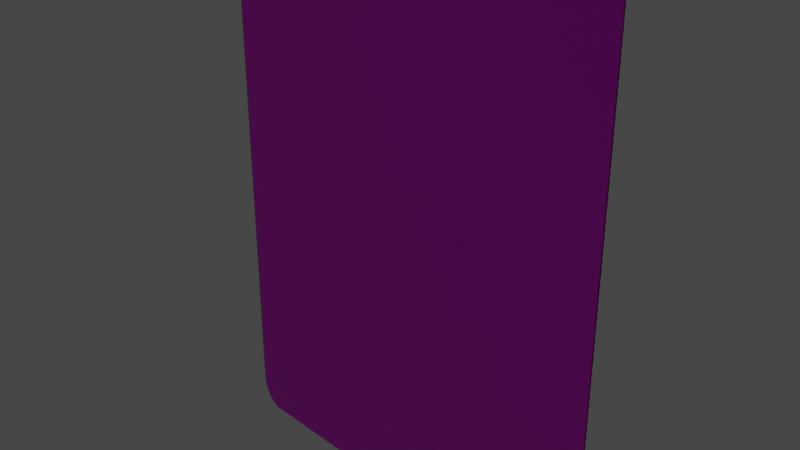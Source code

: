 # Source: Boss_TheCursedDragon.blend  (saved by Blender 3.6.11; exported with 4.5.12 LTS)
import bpy
from mathutils import Matrix  # noqa: F401  (used for matrix-valued properties, if any)

bpy.ops.wm.read_factory_settings(use_empty=True)
scene = bpy.context.scene
scene.name = 'Scene'

# ---- collections
col_collection = bpy.data.collections.new('Collection'); scene.collection.children.link(col_collection)

# ---- images (referenced by path relative to the original .blend; pixels are not part of the script)
import os
ASSET_DIR = os.environ.get("B2B_ASSET_DIR", "")  # directory of the original .blend (textures are referenced by path, not embedded)
HERE = os.path.dirname(os.path.abspath(__file__))  # packed textures are extracted next to this script under _unpacked/

def load_image(name, relpath, width, height, colorspace="sRGB"):
    """Load a texture the original file referenced (path relative to the .blend, or extracted next to this script)."""
    p = next((c for c in (os.path.join(HERE, relpath), os.path.join(ASSET_DIR, relpath)) if relpath and os.path.exists(c)), "")
    if p:
        img = bpy.data.images.load(p, check_existing=True)
        img.name = name
    else:  # same state as the original file: an image datablock whose file is absent (Cycles renders it pink)
        img = bpy.data.images.new(name, width, height)
        img.source = "FILE"
        img.filepath = "//" + (relpath or name)
    img.colorspace_settings.name = colorspace
    return img
img_back_boss_jpg_001 = load_image('Back_Boss.jpg.001', 'Back_Boss.jpg', 1024, 1024, 'sRGB')
img_boss_thecurseddragon_jpg = load_image('Boss_TheCursedDragon.jpg', 'Boss_TheCursedDragon.jpg', 1024, 1024, 'sRGB')

# ---- materials (node trees are filled in below, after node groups)
mat_edge_mat = bpy.data.materials.new('Edge_Mat')
mat_edge_mat.alpha_threshold = 0.0
mat_edge_mat.use_transparent_shadow = False
mat_edge_mat.roughness = 0.5
mat_edge_mat.line_color = (0.0, 0.0, 0.0, 1.0)
mat_bossback_mat = bpy.data.materials.new('BossBack_Mat')
mat_bossback_mat.use_transparent_shadow = False
mat_boss_thecurseddragon_mat = bpy.data.materials.new('Boss_TheCursedDragon_Mat')
mat_boss_thecurseddragon_mat.use_transparent_shadow = False

# ---- material node trees
mat_edge_mat.use_nodes = True; mat_edge_mat.node_tree.nodes.clear()
_N = mat_edge_mat.node_tree.nodes; _L = mat_edge_mat.node_tree.links
n0 = _N.new('ShaderNodeOutputMaterial'); n0.name = 'Material Output'; n0.location = (300, 300)
n1 = _N.new('ShaderNodeBsdfPrincipled'); n1.name = 'Principled BSDF'; n1.location = (10, 300)
n1.distribution = 'GGX'
n1.subsurface_method = 'RANDOM_WALK_SKIN'
n1.inputs[0].default_value = (0.0, 0.0, 0.0, 1.0)
n1.inputs[3].default_value = 1.45
n1.inputs[27].default_value = (0.0, 0.0, 0.0, 1.0)
n1.inputs[28].default_value = 1.0
_L.new(n1.outputs[0], n0.inputs[0])
n0.is_active_output = True
mat_bossback_mat.use_nodes = True; mat_bossback_mat.node_tree.nodes.clear()
_N = mat_bossback_mat.node_tree.nodes; _L = mat_bossback_mat.node_tree.links
n0 = _N.new('ShaderNodeBsdfPrincipled'); n0.name = 'Principled BSDF'; n0.location = (10, 300)
n0.distribution = 'GGX'
n0.subsurface_method = 'RANDOM_WALK_SKIN'
n0.inputs[3].default_value = 1.45
n0.inputs[27].default_value = (0.0, 0.0, 0.0, 1.0)
n0.inputs[28].default_value = 1.0
n1 = _N.new('ShaderNodeOutputMaterial'); n1.name = 'Material Output'; n1.location = (300, 300)
n2 = _N.new('ShaderNodeTexImage'); n2.name = 'Image Texture'; n2.location = (-280, 280)
n2.image = img_back_boss_jpg_001
_L.new(n0.outputs[0], n1.inputs[0])
_L.new(n2.outputs[0], n0.inputs[0])
n1.is_active_output = True
mat_boss_thecurseddragon_mat.use_nodes = True; mat_boss_thecurseddragon_mat.node_tree.nodes.clear()
_N = mat_boss_thecurseddragon_mat.node_tree.nodes; _L = mat_boss_thecurseddragon_mat.node_tree.links
n0 = _N.new('ShaderNodeBsdfPrincipled'); n0.name = 'Principled BSDF'; n0.location = (10, 300)
n0.distribution = 'GGX'
n0.subsurface_method = 'RANDOM_WALK_SKIN'
n0.inputs[3].default_value = 1.45
n0.inputs[27].default_value = (0.0, 0.0, 0.0, 1.0)
n0.inputs[28].default_value = 1.0
n1 = _N.new('ShaderNodeOutputMaterial'); n1.name = 'Material Output'; n1.location = (300, 300)
n2 = _N.new('ShaderNodeTexImage'); n2.name = 'Image Texture'; n2.location = (-280, 280)
n2.image = img_boss_thecurseddragon_jpg
_L.new(n0.outputs[0], n1.inputs[0])
_L.new(n2.outputs[0], n0.inputs[0])
n1.is_active_output = True

# ---- world
world_world = bpy.data.worlds.new('World'); scene.world = world_world
world_world.use_nodes = True; world_world.node_tree.nodes.clear()
_N = world_world.node_tree.nodes; _L = world_world.node_tree.links
n0 = _N.new('ShaderNodeOutputWorld'); n0.name = 'World Output'; n0.location = (300, 300)
n1 = _N.new('ShaderNodeBackground'); n1.name = 'Background'; n1.location = (10, 300)
n1.inputs[0].default_value = (0.05088, 0.05088, 0.05088, 1.0)
_L.new(n1.outputs[0], n0.inputs[0])
n0.is_active_output = True
world_world.color = (0.05088, 0.05088, 0.05088)
world_world.use_sun_shadow = False
world_world.sun_shadow_jitter_overblur = 0.0

# ---- cameras
cam_camera = bpy.data.cameras.new('Camera')
cam_camera.clip_end = 100.0
cam_camera.ortho_scale = 7.314

# ---- lights
light_light = bpy.data.lights.new('Light', 'POINT')
light_light.transmission_factor = 0.0
light_light.energy = 1000.0
light_light.shadow_soft_size = 0.1
light_light.shadow_maximum_resolution = 0.006
light_light.use_absolute_resolution = True

# ---- meshes
me_cube = bpy.data.meshes.new('Cube')
me_cube.from_pydata([(2.225, 0.01, 3.5), (2.5, 0.01, 3.115), (2.229, 0.01, 3.5), (2.234, 0.01, 3.5), (2.238, 0.01, 3.5), (2.242, 0.01, 3.499), (2.247, 0.01, 3.499), (2.251, 0.01, 3.498), (2.255, 0.01, 3.498), (2.259, 0.01, 3.497), (2.264, 0.01, 3.496), (2.268, 0.01, 3.495), (2.272, 0.01, 3.494), (2.277, 0.01, 3.493), (2.281, 0.01, 3.492), (2.285, 0.01, 3.491), (2.289, 0.01, 3.489), (2.293, 0.01, 3.488), (2.298, 0.01, 3.486), (2.302, 0.01, 3.485), (2.306, 0.01, 3.483), (2.31, 0.01, 3.481), (2.314, 0.01, 3.479), (2.318, 0.01, 3.477), (2.322, 0.01, 3.475), (2.326, 0.01, 3.473), (2.33, 0.01, 3.471), (2.334, 0.01, 3.468), (2.338, 0.01, 3.466), (2.342, 0.01, 3.463), (2.346, 0.01, 3.461), (2.35, 0.01, 3.458), (2.354, 0.01, 3.455), (2.357, 0.01, 3.452), (2.361, 0.01, 3.449), (2.365, 0.01, 3.446), (2.369, 0.01, 3.443), (2.372, 0.01, 3.44), (2.376, 0.01, 3.437), (2.38, 0.01, 3.433), (2.383, 0.01, 3.43), (2.387, 0.01, 3.426), (2.39, 0.01, 3.423), (2.394, 0.01, 3.419), (2.397, 0.01, 3.415), (2.4, 0.01, 3.412), (2.404, 0.01, 3.408), (2.407, 0.01, 3.404), (2.41, 0.01, 3.4), (2.413, 0.01, 3.396), (2.416, 0.01, 3.391), (2.419, 0.01, 3.387), (2.422, 0.01, 3.383), (2.425, 0.01, 3.379), (2.428, 0.01, 3.374), (2.431, 0.01, 3.37), (2.434, 0.01, 3.365), (2.437, 0.01, 3.36), (2.44, 0.01, 3.356), (2.442, 0.01, 3.351), (2.445, 0.01, 3.346), (2.447, 0.01, 3.341), (2.45, 0.01, 3.336), (2.452, 0.01, 3.331), (2.455, 0.01, 3.326), (2.457, 0.01, 3.321), (2.459, 0.01, 3.316), (2.462, 0.01, 3.311), (2.464, 0.01, 3.306), (2.466, 0.01, 3.3), (2.468, 0.01, 3.295), (2.47, 0.01, 3.29), (2.472, 0.01, 3.284), (2.474, 0.01, 3.279), (2.476, 0.01, 3.273), (2.477, 0.01, 3.268), (2.479, 0.01, 3.262), (2.481, 0.01, 3.257), (2.482, 0.01, 3.251), (2.484, 0.01, 3.245), (2.485, 0.01, 3.24), (2.487, 0.01, 3.234), (2.488, 0.01, 3.228), (2.489, 0.01, 3.222), (2.49, 0.01, 3.217), (2.491, 0.01, 3.211), (2.492, 0.01, 3.205), (2.493, 0.01, 3.199), (2.494, 0.01, 3.193), (2.495, 0.01, 3.187), (2.496, 0.01, 3.181), (2.497, 0.01, 3.175), (2.497, 0.01, 3.169), (2.498, 0.01, 3.163), (2.498, 0.01, 3.157), (2.499, 0.01, 3.151), (2.499, 0.01, 3.145), (2.499, 0.01, 3.139), (2.5, 0.01, 3.133), (2.5, 0.01, 3.127), (2.5, 0.01, 3.121), (2.5, -0.01, 3.115), (2.225, -0.01, 3.5), (2.5, -0.01, 3.121), (2.5, -0.01, 3.127), (2.5, -0.01, 3.133), (2.499, -0.01, 3.139), (2.499, -0.01, 3.145), (2.499, -0.01, 3.151), (2.498, -0.01, 3.157), (2.498, -0.01, 3.163), (2.497, -0.01, 3.169), (2.497, -0.01, 3.175), (2.496, -0.01, 3.181), (2.495, -0.01, 3.187), (2.494, -0.01, 3.193), (2.493, -0.01, 3.199), (2.492, -0.01, 3.205), (2.491, -0.01, 3.211), (2.49, -0.01, 3.217), (2.489, -0.01, 3.222), (2.488, -0.01, 3.228), (2.487, -0.01, 3.234), (2.485, -0.01, 3.24), (2.484, -0.01, 3.245), (2.482, -0.01, 3.251), (2.481, -0.01, 3.257), (2.479, -0.01, 3.262), (2.477, -0.01, 3.268), (2.476, -0.01, 3.273), (2.474, -0.01, 3.279), (2.472, -0.01, 3.284), (2.47, -0.01, 3.29), (2.468, -0.01, 3.295), (2.466, -0.01, 3.3), (2.464, -0.01, 3.306), (2.462, -0.01, 3.311), (2.459, -0.01, 3.316), (2.457, -0.01, 3.321), (2.455, -0.01, 3.326), (2.452, -0.01, 3.331), (2.45, -0.01, 3.336), (2.447, -0.01, 3.341), (2.445, -0.01, 3.346), (2.442, -0.01, 3.351), (2.44, -0.01, 3.356), (2.437, -0.01, 3.36), (2.434, -0.01, 3.365), (2.431, -0.01, 3.37), (2.428, -0.01, 3.374), (2.425, -0.01, 3.379), (2.422, -0.01, 3.383), (2.419, -0.01, 3.387), (2.416, -0.01, 3.391), (2.413, -0.01, 3.396), (2.41, -0.01, 3.4), (2.407, -0.01, 3.404), (2.404, -0.01, 3.408), (2.4, -0.01, 3.412), (2.397, -0.01, 3.415), (2.394, -0.01, 3.419), (2.39, -0.01, 3.423), (2.387, -0.01, 3.426), (2.383, -0.01, 3.43), (2.38, -0.01, 3.433), (2.376, -0.01, 3.437), (2.372, -0.01, 3.44), (2.369, -0.01, 3.443), (2.365, -0.01, 3.446), (2.361, -0.01, 3.449), (2.357, -0.01, 3.452), (2.354, -0.01, 3.455), (2.35, -0.01, 3.458), (2.346, -0.01, 3.461), (2.342, -0.01, 3.463), (2.338, -0.01, 3.466), (2.334, -0.01, 3.468), (2.33, -0.01, 3.471), (2.326, -0.01, 3.473), (2.322, -0.01, 3.475), (2.318, -0.01, 3.477), (2.314, -0.01, 3.479), (2.31, -0.01, 3.481), (2.306, -0.01, 3.483), (2.302, -0.01, 3.485), (2.298, -0.01, 3.486), (2.293, -0.01, 3.488), (2.289, -0.01, 3.489), (2.285, -0.01, 3.491), (2.281, -0.01, 3.492), (2.277, -0.01, 3.493), (2.272, -0.01, 3.494), (2.268, -0.01, 3.495), (2.264, -0.01, 3.496), (2.259, -0.01, 3.497), (2.255, -0.01, 3.498), (2.251, -0.01, 3.498), (2.247, -0.01, 3.499), (2.242, -0.01, 3.499), (2.238, -0.01, 3.5), (2.234, -0.01, 3.5), (2.229, -0.01, 3.5), (-2.5, 0.01, 3.115), (-2.225, 0.01, 3.5), (-2.5, 0.01, 3.121), (-2.5, 0.01, 3.127), (-2.5, 0.01, 3.133), (-2.499, 0.01, 3.139), (-2.499, 0.01, 3.145), (-2.499, 0.01, 3.151), (-2.498, 0.01, 3.157), (-2.498, 0.01, 3.163), (-2.497, 0.01, 3.169), (-2.497, 0.01, 3.175), (-2.496, 0.01, 3.181), (-2.495, 0.01, 3.187), (-2.494, 0.01, 3.193), (-2.493, 0.01, 3.199), (-2.492, 0.01, 3.205), (-2.491, 0.01, 3.211), (-2.49, 0.01, 3.217), (-2.489, 0.01, 3.222), (-2.488, 0.01, 3.228), (-2.487, 0.01, 3.234), (-2.485, 0.01, 3.24), (-2.484, 0.01, 3.245), (-2.482, 0.01, 3.251), (-2.481, 0.01, 3.257), (-2.479, 0.01, 3.262), (-2.477, 0.01, 3.268), (-2.476, 0.01, 3.273), (-2.474, 0.01, 3.279), (-2.472, 0.01, 3.284), (-2.47, 0.01, 3.29), (-2.468, 0.01, 3.295), (-2.466, 0.01, 3.3), (-2.464, 0.01, 3.306), (-2.462, 0.01, 3.311), (-2.459, 0.01, 3.316), (-2.457, 0.01, 3.321), (-2.455, 0.01, 3.326), (-2.452, 0.01, 3.331), (-2.45, 0.01, 3.336), (-2.447, 0.01, 3.341), (-2.445, 0.01, 3.346), (-2.442, 0.01, 3.351), (-2.44, 0.01, 3.356), (-2.437, 0.01, 3.36), (-2.434, 0.01, 3.365), (-2.431, 0.01, 3.37), (-2.428, 0.01, 3.374), (-2.425, 0.01, 3.379), (-2.422, 0.01, 3.383), (-2.419, 0.01, 3.387), (-2.416, 0.01, 3.391), (-2.413, 0.01, 3.396), (-2.41, 0.01, 3.4), (-2.407, 0.01, 3.404), (-2.404, 0.01, 3.408), (-2.4, 0.01, 3.412), (-2.397, 0.01, 3.415), (-2.394, 0.01, 3.419), (-2.39, 0.01, 3.423), (-2.387, 0.01, 3.426), (-2.383, 0.01, 3.43), (-2.38, 0.01, 3.433), (-2.376, 0.01, 3.437), (-2.372, 0.01, 3.44), (-2.369, 0.01, 3.443), (-2.365, 0.01, 3.446), (-2.361, 0.01, 3.449), (-2.357, 0.01, 3.452), (-2.354, 0.01, 3.455), (-2.35, 0.01, 3.458), (-2.346, 0.01, 3.461), (-2.342, 0.01, 3.463), (-2.338, 0.01, 3.466), (-2.334, 0.01, 3.468), (-2.33, 0.01, 3.471), (-2.326, 0.01, 3.473), (-2.322, 0.01, 3.475), (-2.318, 0.01, 3.477), (-2.314, 0.01, 3.479), (-2.31, 0.01, 3.481), (-2.306, 0.01, 3.483), (-2.302, 0.01, 3.485), (-2.298, 0.01, 3.486), (-2.293, 0.01, 3.488), (-2.289, 0.01, 3.489), (-2.285, 0.01, 3.491), (-2.281, 0.01, 3.492), (-2.277, 0.01, 3.493), (-2.272, 0.01, 3.494), (-2.268, 0.01, 3.495), (-2.264, 0.01, 3.496), (-2.259, 0.01, 3.497), (-2.255, 0.01, 3.498), (-2.251, 0.01, 3.498), (-2.247, 0.01, 3.499), (-2.242, 0.01, 3.499), (-2.238, 0.01, 3.5), (-2.234, 0.01, 3.5), (-2.229, 0.01, 3.5), (-2.225, -0.01, 3.5), (-2.5, -0.01, 3.115), (-2.229, -0.01, 3.5), (-2.234, -0.01, 3.5), (-2.238, -0.01, 3.5), (-2.242, -0.01, 3.499), (-2.247, -0.01, 3.499), (-2.251, -0.01, 3.498), (-2.255, -0.01, 3.498), (-2.259, -0.01, 3.497), (-2.264, -0.01, 3.496), (-2.268, -0.01, 3.495), (-2.272, -0.01, 3.494), (-2.277, -0.01, 3.493), (-2.281, -0.01, 3.492), (-2.285, -0.01, 3.491), (-2.289, -0.01, 3.489), (-2.293, -0.01, 3.488), (-2.298, -0.01, 3.486), (-2.302, -0.01, 3.485), (-2.306, -0.01, 3.483), (-2.31, -0.01, 3.481), (-2.314, -0.01, 3.479), (-2.318, -0.01, 3.477), (-2.322, -0.01, 3.475), (-2.326, -0.01, 3.473), (-2.33, -0.01, 3.471), (-2.334, -0.01, 3.468), (-2.338, -0.01, 3.466), (-2.342, -0.01, 3.463), (-2.346, -0.01, 3.461), (-2.35, -0.01, 3.458), (-2.354, -0.01, 3.455), (-2.357, -0.01, 3.452), (-2.361, -0.01, 3.449), (-2.365, -0.01, 3.446), (-2.369, -0.01, 3.443), (-2.372, -0.01, 3.44), (-2.376, -0.01, 3.437), (-2.38, -0.01, 3.433), (-2.383, -0.01, 3.43), (-2.387, -0.01, 3.426), (-2.39, -0.01, 3.423), (-2.394, -0.01, 3.419), (-2.397, -0.01, 3.415), (-2.4, -0.01, 3.412), (-2.404, -0.01, 3.408), (-2.407, -0.01, 3.404), (-2.41, -0.01, 3.4), (-2.413, -0.01, 3.396), (-2.416, -0.01, 3.391), (-2.419, -0.01, 3.387), (-2.422, -0.01, 3.383), (-2.425, -0.01, 3.379), (-2.428, -0.01, 3.374), (-2.431, -0.01, 3.37), (-2.434, -0.01, 3.365), (-2.437, -0.01, 3.36), (-2.44, -0.01, 3.356), (-2.442, -0.01, 3.351), (-2.445, -0.01, 3.346), (-2.447, -0.01, 3.341), (-2.45, -0.01, 3.336), (-2.452, -0.01, 3.331), (-2.455, -0.01, 3.326), (-2.457, -0.01, 3.321), (-2.459, -0.01, 3.316), (-2.462, -0.01, 3.311), (-2.464, -0.01, 3.306), (-2.466, -0.01, 3.3), (-2.468, -0.01, 3.295), (-2.47, -0.01, 3.29), (-2.472, -0.01, 3.284), (-2.474, -0.01, 3.279), (-2.476, -0.01, 3.273), (-2.477, -0.01, 3.268), (-2.479, -0.01, 3.262), (-2.481, -0.01, 3.257), (-2.482, -0.01, 3.251), (-2.484, -0.01, 3.245), (-2.485, -0.01, 3.24), (-2.487, -0.01, 3.234), (-2.488, -0.01, 3.228), (-2.489, -0.01, 3.222), (-2.49, -0.01, 3.217), (-2.491, -0.01, 3.211), (-2.492, -0.01, 3.205), (-2.493, -0.01, 3.199), (-2.494, -0.01, 3.193), (-2.495, -0.01, 3.187), (-2.496, -0.01, 3.181), (-2.497, -0.01, 3.175), (-2.497, -0.01, 3.169), (-2.498, -0.01, 3.163), (-2.498, -0.01, 3.157), (-2.499, -0.01, 3.151), (-2.499, -0.01, 3.145), (-2.499, -0.01, 3.139), (-2.5, -0.01, 3.133), (-2.5, -0.01, 3.127), (-2.5, -0.01, 3.121), (-2.225, 0.01, -3.5), (-2.5, 0.01, -3.115), (-2.229, 0.01, -3.5), (-2.234, 0.01, -3.5), (-2.238, 0.01, -3.5), (-2.242, 0.01, -3.499), (-2.247, 0.01, -3.499), (-2.251, 0.01, -3.498), (-2.255, 0.01, -3.498), (-2.259, 0.01, -3.497), (-2.264, 0.01, -3.496), (-2.268, 0.01, -3.495), (-2.272, 0.01, -3.494), (-2.277, 0.01, -3.493), (-2.281, 0.01, -3.492), (-2.285, 0.01, -3.491), (-2.289, 0.01, -3.489), (-2.293, 0.01, -3.488), (-2.298, 0.01, -3.486), (-2.302, 0.01, -3.485), (-2.306, 0.01, -3.483), (-2.31, 0.01, -3.481), (-2.314, 0.01, -3.479), (-2.318, 0.01, -3.477), (-2.322, 0.01, -3.475), (-2.326, 0.01, -3.473), (-2.33, 0.01, -3.471), (-2.334, 0.01, -3.468), (-2.338, 0.01, -3.466), (-2.342, 0.01, -3.463), (-2.346, 0.01, -3.461), (-2.35, 0.01, -3.458), (-2.354, 0.01, -3.455), (-2.357, 0.01, -3.452), (-2.361, 0.01, -3.449), (-2.365, 0.01, -3.446), (-2.369, 0.01, -3.443), (-2.372, 0.01, -3.44), (-2.376, 0.01, -3.437), (-2.38, 0.01, -3.433), (-2.383, 0.01, -3.43), (-2.387, 0.01, -3.426), (-2.39, 0.01, -3.423), (-2.394, 0.01, -3.419), (-2.397, 0.01, -3.415), (-2.4, 0.01, -3.412), (-2.404, 0.01, -3.408), (-2.407, 0.01, -3.404), (-2.41, 0.01, -3.4), (-2.413, 0.01, -3.396), (-2.416, 0.01, -3.391), (-2.419, 0.01, -3.387), (-2.422, 0.01, -3.383), (-2.425, 0.01, -3.379), (-2.428, 0.01, -3.374), (-2.431, 0.01, -3.37), (-2.434, 0.01, -3.365), (-2.437, 0.01, -3.36), (-2.44, 0.01, -3.356), (-2.442, 0.01, -3.351), (-2.445, 0.01, -3.346), (-2.447, 0.01, -3.341), (-2.45, 0.01, -3.336), (-2.452, 0.01, -3.331), (-2.455, 0.01, -3.326), (-2.457, 0.01, -3.321), (-2.459, 0.01, -3.316), (-2.462, 0.01, -3.311), (-2.464, 0.01, -3.306), (-2.466, 0.01, -3.3), (-2.468, 0.01, -3.295), (-2.47, 0.01, -3.29), (-2.472, 0.01, -3.284), (-2.474, 0.01, -3.279), (-2.476, 0.01, -3.273), (-2.477, 0.01, -3.268), (-2.479, 0.01, -3.262), (-2.481, 0.01, -3.257), (-2.482, 0.01, -3.251), (-2.484, 0.01, -3.245), (-2.485, 0.01, -3.24), (-2.487, 0.01, -3.234), (-2.488, 0.01, -3.228), (-2.489, 0.01, -3.222), (-2.49, 0.01, -3.217), (-2.491, 0.01, -3.211), (-2.492, 0.01, -3.205), (-2.493, 0.01, -3.199), (-2.494, 0.01, -3.193), (-2.495, 0.01, -3.187), (-2.496, 0.01, -3.181), (-2.497, 0.01, -3.175), (-2.497, 0.01, -3.169), (-2.498, 0.01, -3.163), (-2.498, 0.01, -3.157), (-2.499, 0.01, -3.151), (-2.499, 0.01, -3.145), (-2.499, 0.01, -3.139), (-2.5, 0.01, -3.133), (-2.5, 0.01, -3.127), (-2.5, 0.01, -3.121), (-2.5, -0.01, -3.115), (-2.225, -0.01, -3.5), (-2.5, -0.01, -3.121), (-2.5, -0.01, -3.127), (-2.5, -0.01, -3.133), (-2.499, -0.01, -3.139), (-2.499, -0.01, -3.145), (-2.499, -0.01, -3.151), (-2.498, -0.01, -3.157), (-2.498, -0.01, -3.163), (-2.497, -0.01, -3.169), (-2.497, -0.01, -3.175), (-2.496, -0.01, -3.181), (-2.495, -0.01, -3.187), (-2.494, -0.01, -3.193), (-2.493, -0.01, -3.199), (-2.492, -0.01, -3.205), (-2.491, -0.01, -3.211), (-2.49, -0.01, -3.217), (-2.489, -0.01, -3.222), (-2.488, -0.01, -3.228), (-2.487, -0.01, -3.234), (-2.485, -0.01, -3.24), (-2.484, -0.01, -3.245), (-2.482, -0.01, -3.251), (-2.481, -0.01, -3.257), (-2.479, -0.01, -3.262), (-2.477, -0.01, -3.268), (-2.476, -0.01, -3.273), (-2.474, -0.01, -3.279), (-2.472, -0.01, -3.284), (-2.47, -0.01, -3.29), (-2.468, -0.01, -3.295), (-2.466, -0.01, -3.3), (-2.464, -0.01, -3.306), (-2.462, -0.01, -3.311), (-2.459, -0.01, -3.316), (-2.457, -0.01, -3.321), (-2.455, -0.01, -3.326), (-2.452, -0.01, -3.331), (-2.45, -0.01, -3.336), (-2.447, -0.01, -3.341), (-2.445, -0.01, -3.346), (-2.442, -0.01, -3.351), (-2.44, -0.01, -3.356), (-2.437, -0.01, -3.36), (-2.434, -0.01, -3.365), (-2.431, -0.01, -3.37), (-2.428, -0.01, -3.374), (-2.425, -0.01, -3.379), (-2.422, -0.01, -3.383), (-2.419, -0.01, -3.387), (-2.416, -0.01, -3.391), (-2.413, -0.01, -3.396), (-2.41, -0.01, -3.4), (-2.407, -0.01, -3.404), (-2.404, -0.01, -3.408), (-2.4, -0.01, -3.412), (-2.397, -0.01, -3.415), (-2.394, -0.01, -3.419), (-2.39, -0.01, -3.423), (-2.387, -0.01, -3.426), (-2.383, -0.01, -3.43), (-2.38, -0.01, -3.433), (-2.376, -0.01, -3.437), (-2.372, -0.01, -3.44), (-2.369, -0.01, -3.443), (-2.365, -0.01, -3.446), (-2.361, -0.01, -3.449), (-2.357, -0.01, -3.452), (-2.354, -0.01, -3.455), (-2.35, -0.01, -3.458), (-2.346, -0.01, -3.461), (-2.342, -0.01, -3.463), (-2.338, -0.01, -3.466), (-2.334, -0.01, -3.468), (-2.33, -0.01, -3.471), (-2.326, -0.01, -3.473), (-2.322, -0.01, -3.475), (-2.318, -0.01, -3.477), (-2.314, -0.01, -3.479), (-2.31, -0.01, -3.481), (-2.306, -0.01, -3.483), (-2.302, -0.01, -3.485), (-2.298, -0.01, -3.486), (-2.293, -0.01, -3.488), (-2.289, -0.01, -3.489), (-2.285, -0.01, -3.491), (-2.281, -0.01, -3.492), (-2.277, -0.01, -3.493), (-2.272, -0.01, -3.494), (-2.268, -0.01, -3.495), (-2.264, -0.01, -3.496), (-2.259, -0.01, -3.497), (-2.255, -0.01, -3.498), (-2.251, -0.01, -3.498), (-2.247, -0.01, -3.499), (-2.242, -0.01, -3.499), (-2.238, -0.01, -3.5), (-2.234, -0.01, -3.5), (-2.229, -0.01, -3.5), (2.5, 0.01, -3.115), (2.225, 0.01, -3.5), (2.5, 0.01, -3.121), (2.5, 0.01, -3.127), (2.5, 0.01, -3.133), (2.499, 0.01, -3.139), (2.499, 0.01, -3.145), (2.499, 0.01, -3.151), (2.498, 0.01, -3.157), (2.498, 0.01, -3.163), (2.497, 0.01, -3.169), (2.497, 0.01, -3.175), (2.496, 0.01, -3.181), (2.495, 0.01, -3.187), (2.494, 0.01, -3.193), (2.493, 0.01, -3.199), (2.492, 0.01, -3.205), (2.491, 0.01, -3.211), (2.49, 0.01, -3.217), (2.489, 0.01, -3.222), (2.488, 0.01, -3.228), (2.487, 0.01, -3.234), (2.485, 0.01, -3.24), (2.484, 0.01, -3.245), (2.482, 0.01, -3.251), (2.481, 0.01, -3.257), (2.479, 0.01, -3.262), (2.477, 0.01, -3.268), (2.476, 0.01, -3.273), (2.474, 0.01, -3.279), (2.472, 0.01, -3.284), (2.47, 0.01, -3.29), (2.468, 0.01, -3.295), (2.466, 0.01, -3.3), (2.464, 0.01, -3.306), (2.462, 0.01, -3.311), (2.459, 0.01, -3.316), (2.457, 0.01, -3.321), (2.455, 0.01, -3.326), (2.452, 0.01, -3.331), (2.45, 0.01, -3.336), (2.447, 0.01, -3.341), (2.445, 0.01, -3.346), (2.442, 0.01, -3.351), (2.44, 0.01, -3.356), (2.437, 0.01, -3.36), (2.434, 0.01, -3.365), (2.431, 0.01, -3.37), (2.428, 0.01, -3.374), (2.425, 0.01, -3.379), (2.422, 0.01, -3.383), (2.419, 0.01, -3.387), (2.416, 0.01, -3.391), (2.413, 0.01, -3.396), (2.41, 0.01, -3.4), (2.407, 0.01, -3.404), (2.404, 0.01, -3.408), (2.4, 0.01, -3.412), (2.397, 0.01, -3.415), (2.394, 0.01, -3.419), (2.39, 0.01, -3.423), (2.387, 0.01, -3.426), (2.383, 0.01, -3.43), (2.38, 0.01, -3.433), (2.376, 0.01, -3.437), (2.372, 0.01, -3.44), (2.369, 0.01, -3.443), (2.365, 0.01, -3.446), (2.361, 0.01, -3.449), (2.357, 0.01, -3.452), (2.354, 0.01, -3.455), (2.35, 0.01, -3.458), (2.346, 0.01, -3.461), (2.342, 0.01, -3.463), (2.338, 0.01, -3.466), (2.334, 0.01, -3.468), (2.33, 0.01, -3.471), (2.326, 0.01, -3.473), (2.322, 0.01, -3.475), (2.318, 0.01, -3.477), (2.314, 0.01, -3.479), (2.31, 0.01, -3.481), (2.306, 0.01, -3.483), (2.302, 0.01, -3.485), (2.298, 0.01, -3.486), (2.293, 0.01, -3.488), (2.289, 0.01, -3.489), (2.285, 0.01, -3.491), (2.281, 0.01, -3.492), (2.277, 0.01, -3.493), (2.272, 0.01, -3.494), (2.268, 0.01, -3.495), (2.264, 0.01, -3.496), (2.259, 0.01, -3.497), (2.255, 0.01, -3.498), (2.251, 0.01, -3.498), (2.247, 0.01, -3.499), (2.242, 0.01, -3.499), (2.238, 0.01, -3.5), (2.234, 0.01, -3.5), (2.229, 0.01, -3.5), (2.225, -0.01, -3.5), (2.5, -0.01, -3.115), (2.229, -0.01, -3.5), (2.234, -0.01, -3.5), (2.238, -0.01, -3.5), (2.242, -0.01, -3.499), (2.247, -0.01, -3.499), (2.251, -0.01, -3.498), (2.255, -0.01, -3.498), (2.259, -0.01, -3.497), (2.264, -0.01, -3.496), (2.268, -0.01, -3.495), (2.272, -0.01, -3.494), (2.277, -0.01, -3.493), (2.281, -0.01, -3.492), (2.285, -0.01, -3.491), (2.289, -0.01, -3.489), (2.293, -0.01, -3.488), (2.298, -0.01, -3.486), (2.302, -0.01, -3.485), (2.306, -0.01, -3.483), (2.31, -0.01, -3.481), (2.314, -0.01, -3.479), (2.318, -0.01, -3.477), (2.322, -0.01, -3.475), (2.326, -0.01, -3.473), (2.33, -0.01, -3.471), (2.334, -0.01, -3.468), (2.338, -0.01, -3.466), (2.342, -0.01, -3.463), (2.346, -0.01, -3.461), (2.35, -0.01, -3.458), (2.354, -0.01, -3.455), (2.357, -0.01, -3.452), (2.361, -0.01, -3.449), (2.365, -0.01, -3.446), (2.369, -0.01, -3.443), (2.372, -0.01, -3.44), (2.376, -0.01, -3.437), (2.38, -0.01, -3.433), (2.383, -0.01, -3.43), (2.387, -0.01, -3.426), (2.39, -0.01, -3.423), (2.394, -0.01, -3.419), (2.397, -0.01, -3.415), (2.4, -0.01, -3.412), (2.404, -0.01, -3.408), (2.407, -0.01, -3.404), (2.41, -0.01, -3.4), (2.413, -0.01, -3.396), (2.416, -0.01, -3.391), (2.419, -0.01, -3.387), (2.422, -0.01, -3.383), (2.425, -0.01, -3.379), (2.428, -0.01, -3.374), (2.431, -0.01, -3.37), (2.434, -0.01, -3.365), (2.437, -0.01, -3.36), (2.44, -0.01, -3.356), (2.442, -0.01, -3.351), (2.445, -0.01, -3.346), (2.447, -0.01, -3.341), (2.45, -0.01, -3.336), (2.452, -0.01, -3.331), (2.455, -0.01, -3.326), (2.457, -0.01, -3.321), (2.459, -0.01, -3.316), (2.462, -0.01, -3.311), (2.464, -0.01, -3.306), (2.466, -0.01, -3.3), (2.468, -0.01, -3.295), (2.47, -0.01, -3.29), (2.472, -0.01, -3.284), (2.474, -0.01, -3.279), (2.476, -0.01, -3.273), (2.477, -0.01, -3.268), (2.479, -0.01, -3.262), (2.481, -0.01, -3.257), (2.482, -0.01, -3.251), (2.484, -0.01, -3.245), (2.485, -0.01, -3.24), (2.487, -0.01, -3.234), (2.488, -0.01, -3.228), (2.489, -0.01, -3.222), (2.49, -0.01, -3.217), (2.491, -0.01, -3.211), (2.492, -0.01, -3.205), (2.493, -0.01, -3.199), (2.494, -0.01, -3.193), (2.495, -0.01, -3.187), (2.496, -0.01, -3.181), (2.497, -0.01, -3.175), (2.497, -0.01, -3.169), (2.498, -0.01, -3.163), (2.498, -0.01, -3.157), (2.499, -0.01, -3.151), (2.499, -0.01, -3.145), (2.499, -0.01, -3.139), (2.5, -0.01, -3.133), (2.5, -0.01, -3.127), (2.5, -0.01, -3.121)], [], [(0, 203, 303, 102), (707, 709, 710, 711, 712, 713, 714, 715, 716, 717, 718, 719, 720, 721, 722, 723, 724, 725, 726, 727, 728, 729, 730, 731, 732, 733, 734, 735, 736, 737, 738, 739, 740, 741, 742, 743, 744, 745, 746, 747, 748, 749, 750, 751, 752, 753, 754, 755, 756, 757, 758, 759, 760, 761, 762, 763, 764, 765, 766, 767, 768, 769, 770, 771, 772, 773, 774, 775, 776, 777, 778, 779, 780, 781, 782, 783, 784, 785, 786, 787, 788, 789, 790, 791, 792, 793, 794, 795, 796, 797, 798, 799, 800, 801, 802, 803, 804, 805, 806, 807, 708, 101, 103, 104, 105, 106, 107, 108, 109, 110, 111, 112, 113, 114, 115, 116, 117, 118, 119, 120, 121, 122, 123, 124, 125, 126, 127, 128, 129, 130, 131, 132, 133, 134, 135, 136, 137, 138, 139, 140, 141, 142, 143, 144, 145, 146, 147, 148, 149, 150, 151, 152, 153, 154, 155, 156, 157, 158, 159, 160, 161, 162, 163, 164, 165, 166, 167, 168, 169, 170, 171, 172, 173, 174, 175, 176, 177, 178, 179, 180, 181, 182, 183, 184, 185, 186, 187, 188, 189, 190, 191, 192, 193, 194, 195, 196, 197, 198, 199, 200, 201, 102, 303, 305, 306, 307, 308, 309, 310, 311, 312, 313, 314, 315, 316, 317, 318, 319, 320, 321, 322, 323, 324, 325, 326, 327, 328, 329, 330, 331, 332, 333, 334, 335, 336, 337, 338, 339, 340, 341, 342, 343, 344, 345, 346, 347, 348, 349, 350, 351, 352, 353, 354, 355, 356, 357, 358, 359, 360, 361, 362, 363, 364, 365, 366, 367, 368, 369, 370, 371, 372, 373, 374, 375, 376, 377, 378, 379, 380, 381, 382, 383, 384, 385, 386, 387, 388, 389, 390, 391, 392, 393, 394, 395, 396, 397, 398, 399, 400, 401, 402, 403, 304, 505, 507, 508, 509, 510, 511, 512, 513, 514, 515, 516, 517, 518, 519, 520, 521, 522, 523, 524, 525, 526, 527, 528, 529, 530, 531, 532, 533, 534, 535, 536, 537, 538, 539, 540, 541, 542, 543, 544, 545, 546, 547, 548, 549, 550, 551, 552, 553, 554, 555, 556, 557, 558, 559, 560, 561, 562, 563, 564, 565, 566, 567, 568, 569, 570, 571, 572, 573, 574, 575, 576, 577, 578, 579, 580, 581, 582, 583, 584, 585, 586, 587, 588, 589, 590, 591, 592, 593, 594, 595, 596, 597, 598, 599, 600, 601, 602, 603, 604, 605, 506), (404, 406, 407, 408, 409, 410, 411, 412, 413, 414, 415, 416, 417, 418, 419, 420, 421, 422, 423, 424, 425, 426, 427, 428, 429, 430, 431, 432, 433, 434, 435, 436, 437, 438, 439, 440, 441, 442, 443, 444, 445, 446, 447, 448, 449, 450, 451, 452, 453, 454, 455, 456, 457, 458, 459, 460, 461, 462, 463, 464, 465, 466, 467, 468, 469, 470, 471, 472, 473, 474, 475, 476, 477, 478, 479, 480, 481, 482, 483, 484, 485, 486, 487, 488, 489, 490, 491, 492, 493, 494, 495, 496, 497, 498, 499, 500, 501, 502, 503, 504, 405, 202, 204, 205, 206, 207, 208, 209, 210, 211, 212, 213, 214, 215, 216, 217, 218, 219, 220, 221, 222, 223, 224, 225, 226, 227, 228, 229, 230, 231, 232, 233, 234, 235, 236, 237, 238, 239, 240, 241, 242, 243, 244, 245, 246, 247, 248, 249, 250, 251, 252, 253, 254, 255, 256, 257, 258, 259, 260, 261, 262, 263, 264, 265, 266, 267, 268, 269, 270, 271, 272, 273, 274, 275, 276, 277, 278, 279, 280, 281, 282, 283, 284, 285, 286, 287, 288, 289, 290, 291, 292, 293, 294, 295, 296, 297, 298, 299, 300, 301, 302, 203, 0, 2, 3, 4, 5, 6, 7, 8, 9, 10, 11, 12, 13, 14, 15, 16, 17, 18, 19, 20, 21, 22, 23, 24, 25, 26, 27, 28, 29, 30, 31, 32, 33, 34, 35, 36, 37, 38, 39, 40, 41, 42, 43, 44, 45, 46, 47, 48, 49, 50, 51, 52, 53, 54, 55, 56, 57, 58, 59, 60, 61, 62, 63, 64, 65, 66, 67, 68, 69, 70, 71, 72, 73, 74, 75, 76, 77, 78, 79, 80, 81, 82, 83, 84, 85, 86, 87, 88, 89, 90, 91, 92, 93, 94, 95, 96, 97, 98, 99, 100, 1, 606, 608, 609, 610, 611, 612, 613, 614, 615, 616, 617, 618, 619, 620, 621, 622, 623, 624, 625, 626, 627, 628, 629, 630, 631, 632, 633, 634, 635, 636, 637, 638, 639, 640, 641, 642, 643, 644, 645, 646, 647, 648, 649, 650, 651, 652, 653, 654, 655, 656, 657, 658, 659, 660, 661, 662, 663, 664, 665, 666, 667, 668, 669, 670, 671, 672, 673, 674, 675, 676, 677, 678, 679, 680, 681, 682, 683, 684, 685, 686, 687, 688, 689, 690, 691, 692, 693, 694, 695, 696, 697, 698, 699, 700, 701, 702, 703, 704, 705, 706, 607), (0, 102, 201, 2), (2, 201, 200, 3), (3, 200, 199, 4), (4, 199, 198, 5), (5, 198, 197, 6), (6, 197, 196, 7), (7, 196, 195, 8), (8, 195, 194, 9), (9, 194, 193, 10), (10, 193, 192, 11), (11, 192, 191, 12), (12, 191, 190, 13), (13, 190, 189, 14), (14, 189, 188, 15), (15, 188, 187, 16), (16, 187, 186, 17), (17, 186, 185, 18), (18, 185, 184, 19), (19, 184, 183, 20), (20, 183, 182, 21), (21, 182, 181, 22), (22, 181, 180, 23), (23, 180, 179, 24), (24, 179, 178, 25), (25, 178, 177, 26), (26, 177, 176, 27), (27, 176, 175, 28), (28, 175, 174, 29), (29, 174, 173, 30), (30, 173, 172, 31), (31, 172, 171, 32), (32, 171, 170, 33), (33, 170, 169, 34), (34, 169, 168, 35), (35, 168, 167, 36), (36, 167, 166, 37), (37, 166, 165, 38), (38, 165, 164, 39), (39, 164, 163, 40), (40, 163, 162, 41), (41, 162, 161, 42), (42, 161, 160, 43), (43, 160, 159, 44), (44, 159, 158, 45), (45, 158, 157, 46), (46, 157, 156, 47), (47, 156, 155, 48), (48, 155, 154, 49), (49, 154, 153, 50), (50, 153, 152, 51), (51, 152, 151, 52), (52, 151, 150, 53), (53, 150, 149, 54), (54, 149, 148, 55), (55, 148, 147, 56), (56, 147, 146, 57), (57, 146, 145, 58), (58, 145, 144, 59), (59, 144, 143, 60), (60, 143, 142, 61), (61, 142, 141, 62), (62, 141, 140, 63), (63, 140, 139, 64), (64, 139, 138, 65), (65, 138, 137, 66), (66, 137, 136, 67), (67, 136, 135, 68), (68, 135, 134, 69), (69, 134, 133, 70), (70, 133, 132, 71), (71, 132, 131, 72), (72, 131, 130, 73), (73, 130, 129, 74), (74, 129, 128, 75), (75, 128, 127, 76), (76, 127, 126, 77), (77, 126, 125, 78), (78, 125, 124, 79), (79, 124, 123, 80), (80, 123, 122, 81), (81, 122, 121, 82), (82, 121, 120, 83), (83, 120, 119, 84), (84, 119, 118, 85), (85, 118, 117, 86), (86, 117, 116, 87), (87, 116, 115, 88), (88, 115, 114, 89), (89, 114, 113, 90), (90, 113, 112, 91), (91, 112, 111, 92), (92, 111, 110, 93), (93, 110, 109, 94), (94, 109, 108, 95), (95, 108, 107, 96), (96, 107, 106, 97), (97, 106, 105, 98), (98, 105, 104, 99), (99, 104, 103, 100), (100, 103, 101, 1), (606, 1, 101, 708), (303, 203, 302, 305), (305, 302, 301, 306), (306, 301, 300, 307), (307, 300, 299, 308), (308, 299, 298, 309), (309, 298, 297, 310), (310, 297, 296, 311), (311, 296, 295, 312), (312, 295, 294, 313), (313, 294, 293, 314), (314, 293, 292, 315), (315, 292, 291, 316), (316, 291, 290, 317), (317, 290, 289, 318), (318, 289, 288, 319), (319, 288, 287, 320), (320, 287, 286, 321), (321, 286, 285, 322), (322, 285, 284, 323), (323, 284, 283, 324), (324, 283, 282, 325), (325, 282, 281, 326), (326, 281, 280, 327), (327, 280, 279, 328), (328, 279, 278, 329), (329, 278, 277, 330), (330, 277, 276, 331), (331, 276, 275, 332), (332, 275, 274, 333), (333, 274, 273, 334), (334, 273, 272, 335), (335, 272, 271, 336), (336, 271, 270, 337), (337, 270, 269, 338), (338, 269, 268, 339), (339, 268, 267, 340), (340, 267, 266, 341), (341, 266, 265, 342), (342, 265, 264, 343), (343, 264, 263, 344), (344, 263, 262, 345), (345, 262, 261, 346), (346, 261, 260, 347), (347, 260, 259, 348), (348, 259, 258, 349), (349, 258, 257, 350), (350, 257, 256, 351), (351, 256, 255, 352), (352, 255, 254, 353), (353, 254, 253, 354), (354, 253, 252, 355), (355, 252, 251, 356), (356, 251, 250, 357), (357, 250, 249, 358), (358, 249, 248, 359), (359, 248, 247, 360), (360, 247, 246, 361), (361, 246, 245, 362), (362, 245, 244, 363), (363, 244, 243, 364), (364, 243, 242, 365), (365, 242, 241, 366), (366, 241, 240, 367), (367, 240, 239, 368), (368, 239, 238, 369), (369, 238, 237, 370), (370, 237, 236, 371), (371, 236, 235, 372), (372, 235, 234, 373), (373, 234, 233, 374), (374, 233, 232, 375), (375, 232, 231, 376), (376, 231, 230, 377), (377, 230, 229, 378), (378, 229, 228, 379), (379, 228, 227, 380), (380, 227, 226, 381), (381, 226, 225, 382), (382, 225, 224, 383), (383, 224, 223, 384), (384, 223, 222, 385), (385, 222, 221, 386), (386, 221, 220, 387), (387, 220, 219, 388), (388, 219, 218, 389), (389, 218, 217, 390), (390, 217, 216, 391), (391, 216, 215, 392), (392, 215, 214, 393), (393, 214, 213, 394), (394, 213, 212, 395), (395, 212, 211, 396), (396, 211, 210, 397), (397, 210, 209, 398), (398, 209, 208, 399), (399, 208, 207, 400), (400, 207, 206, 401), (401, 206, 205, 402), (402, 205, 204, 403), (403, 204, 202, 304), (404, 506, 605, 406), (406, 605, 604, 407), (407, 604, 603, 408), (408, 603, 602, 409), (409, 602, 601, 410), (410, 601, 600, 411), (411, 600, 599, 412), (412, 599, 598, 413), (413, 598, 597, 414), (414, 597, 596, 415), (415, 596, 595, 416), (416, 595, 594, 417), (417, 594, 593, 418), (418, 593, 592, 419), (419, 592, 591, 420), (420, 591, 590, 421), (421, 590, 589, 422), (422, 589, 588, 423), (423, 588, 587, 424), (424, 587, 586, 425), (425, 586, 585, 426), (426, 585, 584, 427), (427, 584, 583, 428), (428, 583, 582, 429), (429, 582, 581, 430), (430, 581, 580, 431), (431, 580, 579, 432), (432, 579, 578, 433), (433, 578, 577, 434), (434, 577, 576, 435), (435, 576, 575, 436), (436, 575, 574, 437), (437, 574, 573, 438), (438, 573, 572, 439), (439, 572, 571, 440), (440, 571, 570, 441), (441, 570, 569, 442), (442, 569, 568, 443), (443, 568, 567, 444), (444, 567, 566, 445), (445, 566, 565, 446), (446, 565, 564, 447), (447, 564, 563, 448), (448, 563, 562, 449), (449, 562, 561, 450), (450, 561, 560, 451), (451, 560, 559, 452), (452, 559, 558, 453), (453, 558, 557, 454), (454, 557, 556, 455), (455, 556, 555, 456), (456, 555, 554, 457), (457, 554, 553, 458), (458, 553, 552, 459), (459, 552, 551, 460), (460, 551, 550, 461), (461, 550, 549, 462), (462, 549, 548, 463), (463, 548, 547, 464), (464, 547, 546, 465), (465, 546, 545, 466), (466, 545, 544, 467), (467, 544, 543, 468), (468, 543, 542, 469), (469, 542, 541, 470), (470, 541, 540, 471), (471, 540, 539, 472), (472, 539, 538, 473), (473, 538, 537, 474), (474, 537, 536, 475), (475, 536, 535, 476), (476, 535, 534, 477), (477, 534, 533, 478), (478, 533, 532, 479), (479, 532, 531, 480), (480, 531, 530, 481), (481, 530, 529, 482), (482, 529, 528, 483), (483, 528, 527, 484), (484, 527, 526, 485), (485, 526, 525, 486), (486, 525, 524, 487), (487, 524, 523, 488), (488, 523, 522, 489), (489, 522, 521, 490), (490, 521, 520, 491), (491, 520, 519, 492), (492, 519, 518, 493), (493, 518, 517, 494), (494, 517, 516, 495), (495, 516, 515, 496), (496, 515, 514, 497), (497, 514, 513, 498), (498, 513, 512, 499), (499, 512, 511, 500), (500, 511, 510, 501), (501, 510, 509, 502), (502, 509, 508, 503), (503, 508, 507, 504), (504, 507, 505, 405), (505, 304, 202, 405), (707, 607, 706, 709), (709, 706, 705, 710), (710, 705, 704, 711), (711, 704, 703, 712), (712, 703, 702, 713), (713, 702, 701, 714), (714, 701, 700, 715), (715, 700, 699, 716), (716, 699, 698, 717), (717, 698, 697, 718), (718, 697, 696, 719), (719, 696, 695, 720), (720, 695, 694, 721), (721, 694, 693, 722), (722, 693, 692, 723), (723, 692, 691, 724), (724, 691, 690, 725), (725, 690, 689, 726), (726, 689, 688, 727), (727, 688, 687, 728), (728, 687, 686, 729), (729, 686, 685, 730), (730, 685, 684, 731), (731, 684, 683, 732), (732, 683, 682, 733), (733, 682, 681, 734), (734, 681, 680, 735), (735, 680, 679, 736), (736, 679, 678, 737), (737, 678, 677, 738), (738, 677, 676, 739), (739, 676, 675, 740), (740, 675, 674, 741), (741, 674, 673, 742), (742, 673, 672, 743), (743, 672, 671, 744), (744, 671, 670, 745), (745, 670, 669, 746), (746, 669, 668, 747), (747, 668, 667, 748), (748, 667, 666, 749), (749, 666, 665, 750), (750, 665, 664, 751), (751, 664, 663, 752), (752, 663, 662, 753), (753, 662, 661, 754), (754, 661, 660, 755), (755, 660, 659, 756), (756, 659, 658, 757), (757, 658, 657, 758), (758, 657, 656, 759), (759, 656, 655, 760), (760, 655, 654, 761), (761, 654, 653, 762), (762, 653, 652, 763), (763, 652, 651, 764), (764, 651, 650, 765), (765, 650, 649, 766), (766, 649, 648, 767), (767, 648, 647, 768), (768, 647, 646, 769), (769, 646, 645, 770), (770, 645, 644, 771), (771, 644, 643, 772), (772, 643, 642, 773), (773, 642, 641, 774), (774, 641, 640, 775), (775, 640, 639, 776), (776, 639, 638, 777), (777, 638, 637, 778), (778, 637, 636, 779), (779, 636, 635, 780), (780, 635, 634, 781), (781, 634, 633, 782), (782, 633, 632, 783), (783, 632, 631, 784), (784, 631, 630, 785), (785, 630, 629, 786), (786, 629, 628, 787), (787, 628, 627, 788), (788, 627, 626, 789), (789, 626, 625, 790), (790, 625, 624, 791), (791, 624, 623, 792), (792, 623, 622, 793), (793, 622, 621, 794), (794, 621, 620, 795), (795, 620, 619, 796), (796, 619, 618, 797), (797, 618, 617, 798), (798, 617, 616, 799), (799, 616, 615, 800), (800, 615, 614, 801), (801, 614, 613, 802), (802, 613, 612, 803), (803, 612, 611, 804), (804, 611, 610, 805), (805, 610, 609, 806), (806, 609, 608, 807), (807, 608, 606, 708), (404, 607, 707, 506)])
me_cube.polygons.foreach_set('material_index', [0, 2, 1, 0, 0, 0, 0, 0, 0, 0, 0, 0, 0, 0, 0, 0, 0, 0, 0, 0, 0, 0, 0, 0, 0, 0, 0, 0, 0, 0, 0, 0, 0, 0, 0, 0, 0, 0, 0, 0, 0, 0, 0, 0, 0, 0, 0, 0, 0, 0, 0, 0, 0, 0, 0, 0, 0, 0, 0, 0, 0, 0, 0, 0, 0, 0, 0, 0, 0, 0, 0, 0, 0, 0, 0, 0, 0, 0, 0, 0, 0, 0, 0, 0, 0, 0, 0, 0, 0, 0, 0, 0, 0, 0, 0, 0, 0, 0, 0, 0, 0, 0, 0, 0, 0, 0, 0, 0, 0, 0, 0, 0, 0, 0, 0, 0, 0, 0, 0, 0, 0, 0, 0, 0, 0, 0, 0, 0, 0, 0, 0, 0, 0, 0, 0, 0, 0, 0, 0, 0, 0, 0, 0, 0, 0, 0, 0, 0, 0, 0, 0, 0, 0, 0, 0, 0, 0, 0, 0, 0, 0, 0, 0, 0, 0, 0, 0, 0, 0, 0, 0, 0, 0, 0, 0, 0, 0, 0, 0, 0, 0, 0, 0, 0, 0, 0, 0, 0, 0, 0, 0, 0, 0, 0, 0, 0, 0, 0, 0, 0, 0, 0, 0, 0, 0, 0, 0, 0, 0, 0, 0, 0, 0, 0, 0, 0, 0, 0, 0, 0, 0, 0, 0, 0, 0, 0, 0, 0, 0, 0, 0, 0, 0, 0, 0, 0, 0, 0, 0, 0, 0, 0, 0, 0, 0, 0, 0, 0, 0, 0, 0, 0, 0, 0, 0, 0, 0, 0, 0, 0, 0, 0, 0, 0, 0, 0, 0, 0, 0, 0, 0, 0, 0, 0, 0, 0, 0, 0, 0, 0, 0, 0, 0, 0, 0, 0, 0, 0, 0, 0, 0, 0, 0, 0, 0, 0, 0, 0, 0, 0, 0, 0, 0, 0, 0, 0, 0, 0, 0, 0, 0, 0, 0, 0, 0, 0, 0, 0, 0, 0, 0, 0, 0, 0, 0, 0, 0, 0, 0, 0, 0, 0, 0, 0, 0, 0, 0, 0, 0, 0, 0, 0, 0, 0, 0, 0, 0, 0, 0, 0, 0, 0, 0, 0, 0, 0, 0, 0, 0, 0, 0, 0, 0, 0, 0, 0, 0, 0, 0, 0, 0, 0, 0, 0, 0, 0, 0, 0, 0, 0, 0, 0, 0, 0, 0, 0, 0, 0, 0, 0, 0, 0, 0, 0, 0, 0, 0, 0, 0, 0, 0, 0, 0, 0, 0, 0])
_uv = me_cube.uv_layers.new(name='UVMap')
_uv.uv.foreach_set('vector', [0.6388, 0.5, 0.8612, 0.5, 0.8612, 0.75, 0.6388, 0.75, 0.945, 7.01e-05, 0.9459, 7.661e-05, 0.9468, 9.69e-05, 0.9476, 0.0001309, 0.9485, 0.0001782, 0.9493, 0.0002395, 0.9502, 0.000314, 0.9511, 0.0004016, 0.9519, 0.0005036, 0.9528, 0.0006184, 0.9536, 0.0007468, 0.9545, 0.0008886, 0.9553, 0.001044, 0.9562, 0.001213, 0.957, 0.001394, 0.9579, 0.001589, 0.9587, 0.001797, 0.9595, 0.002019, 0.9604, 0.002253, 0.9612, 0.002501, 0.962, 0.002761, 0.9628, 0.003035, 0.9636, 0.003321, 0.9645, 0.00362, 0.9653, 0.003932, 0.9661, 0.004256, 0.9669, 0.004593, 0.9676, 0.004942, 0.9684, 0.005303, 0.9692, 0.005677, 0.97, 0.006063, 0.9708, 0.006461, 0.9715, 0.006872, 0.9723, 0.007294, 0.973, 0.007728, 0.9738, 0.008173, 0.9745, 0.00863, 0.9752, 0.009099, 0.9759, 0.009579, 0.9766, 0.01007, 0.9773, 0.01057, 0.978, 0.01109, 0.9787, 0.01161, 0.9794, 0.01214, 0.9801, 0.01269, 0.9807, 0.01325, 0.9814, 0.01381, 0.982, 0.01439, 0.9827, 0.01497, 0.9833, 0.01557, 0.9839, 0.01618, 0.9845, 0.01679, 0.9851, 0.01742, 0.9857, 0.01805, 0.9863, 0.01869, 0.9868, 0.01935, 0.9874, 0.02001, 0.9879, 0.02068, 0.9885, 0.02136, 0.989, 0.02204, 0.9895, 0.02274, 0.99, 0.02344, 0.9905, 0.02415, 0.991, 0.02487, 0.9914, 0.02559, 0.9919, 0.02633, 0.9923, 0.02707, 0.9928, 0.02781, 0.9932, 0.02857, 0.9936, 0.02933, 0.994, 0.0301, 0.9944, 0.03087, 0.9948, 0.03165, 0.9951, 0.03243, 0.9955, 0.03322, 0.9958, 0.03402, 0.9961, 0.03482, 0.9965, 0.03562, 0.9968, 0.03643, 0.997, 0.03725, 0.9973, 0.03807, 0.9976, 0.03889, 0.9978, 0.03972, 0.9981, 0.04055, 0.9983, 0.04138, 0.9985, 0.04222, 0.9987, 0.04306, 0.9989, 0.04391, 0.999, 0.04476, 0.9992, 0.04561, 0.9993, 0.04646, 0.9995, 0.04731, 0.9996, 0.04817, 0.9997, 0.04903, 0.9998, 0.04988, 0.9998, 0.05075, 0.9999, 0.05161, 0.9999, 0.05247, 1.0, 0.05333, 1.0, 0.0542, 1.0, 0.05506, 1.0, 0.9449, 1.0, 0.9458, 1.0, 0.9466, 0.9999, 0.9475, 0.9999, 0.9484, 0.9998, 0.9492, 0.9998, 0.9501, 0.9997, 0.9509, 0.9996, 0.9518, 0.9995, 0.9527, 0.9993, 0.9535, 0.9992, 0.9544, 0.999, 0.9552, 0.9989, 0.9561, 0.9987, 0.9569, 0.9985, 0.9577, 0.9983, 0.9586, 0.9981, 0.9594, 0.9978, 0.9602, 0.9976, 0.9611, 0.9973, 0.9619, 0.997, 0.9627, 0.9967, 0.9635, 0.9965, 0.9643, 0.9961, 0.9651, 0.9958, 0.9659, 0.9955, 0.9667, 0.9951, 0.9675, 0.9948, 0.9683, 0.9944, 0.9691, 0.994, 0.9699, 0.9936, 0.9706, 0.9932, 0.9714, 0.9928, 0.9721, 0.9923, 0.9729, 0.9919, 0.9736, 0.9914, 0.9744, 0.991, 0.9751, 0.9905, 0.9758, 0.99, 0.9765, 0.9895, 0.9772, 0.989, 0.9779, 0.9885, 0.9786, 0.9879, 0.9793, 0.9874, 0.98, 0.9868, 0.9806, 0.9863, 0.9813, 0.9857, 0.9819, 0.9851, 0.9825, 0.9845, 0.9832, 0.9839, 0.9838, 0.9833, 0.9844, 0.9827, 0.985, 0.982, 0.9856, 0.9814, 0.9862, 0.9807, 0.9867, 0.9801, 0.9873, 0.9794, 0.9878, 0.9787, 0.9884, 0.978, 0.9889, 0.9773, 0.9894, 0.9766, 0.9899, 0.9759, 0.9904, 0.9752, 0.9909, 0.9745, 0.9913, 0.9738, 0.9918, 0.973, 0.9922, 0.9723, 0.9927, 0.9715, 0.9931, 0.9708, 0.9935, 0.97, 0.9939, 0.9692, 0.9943, 0.9684, 0.9947, 0.9676, 0.995, 0.9669, 0.9954, 0.9661, 0.9957, 0.9653, 0.996, 0.9645, 0.9963, 0.9636, 0.9966, 0.9628, 0.9969, 0.962, 0.9972, 0.9612, 0.9975, 0.9604, 0.9977, 0.9595, 0.9979, 0.9587, 0.9982, 0.9579, 0.9984, 0.957, 0.9986, 0.9562, 0.9988, 0.9553, 0.9989, 0.9545, 0.9991, 0.9536, 0.9992, 0.9528, 0.9993, 0.9519, 0.9995, 0.9511, 0.9996, 0.9502, 0.9996, 0.9493, 0.9997, 0.9485, 0.9998, 0.9476, 0.9998, 0.9468, 0.9999, 0.9459, 0.9999, 0.945, 0.9999, 0.05547, 0.9999, 0.05461, 0.9999, 0.05375, 0.9999, 0.05288, 0.9998, 0.05202, 0.9998, 0.05116, 0.9997, 0.0503, 0.9996, 0.04944, 0.9996, 0.04858, 0.9995, 0.04773, 0.9993, 0.04687, 0.9992, 0.04602, 0.9991, 0.04517, 0.9989, 0.04432, 0.9988, 0.04348, 0.9986, 0.04264, 0.9984, 0.0418, 0.9982, 0.04097, 0.9979, 0.04014, 0.9977, 0.03931, 0.9975, 0.03848, 0.9972, 0.03767, 0.9969, 0.03685, 0.9966, 0.03604, 0.9963, 0.03524, 0.996, 0.03443, 0.9957, 0.03364, 0.9954, 0.03285, 0.995, 0.03207, 0.9947, 0.03129, 0.9943, 0.03051, 0.9939, 0.02975, 0.9935, 0.02899, 0.9931, 0.02824, 0.9927, 0.02749, 0.9922, 0.02675, 0.9918, 0.02602, 0.9913, 0.02529, 0.9909, 0.02457, 0.9904, 0.02386, 0.9899, 0.02316, 0.9894, 0.02247, 0.9889, 0.02178, 0.9884, 0.0211, 0.9878, 0.02043, 0.9873, 0.01977, 0.9867, 0.01912, 0.9862, 0.01847, 0.9856, 0.01784, 0.985, 0.01722, 0.9844, 0.0166, 0.9838, 0.01599, 0.9832, 0.0154, 0.9825, 0.01481, 0.9819, 0.01424, 0.9813, 0.01367, 0.9806, 0.01311, 0.98, 0.01257, 0.9793, 0.01204, 0.9786, 0.01151, 0.9779, 0.011, 0.9772, 0.0105, 0.9765, 0.01001, 0.9758, 0.009526, 0.9751, 0.009057, 0.9744, 0.0086, 0.9736, 0.008155, 0.9729, 0.007721, 0.9721, 0.007299, 0.9714, 0.006889, 0.9706, 0.006491, 0.9699, 0.006105, 0.9691, 0.005731, 0.9683, 0.00537, 0.9675, 0.005021, 0.9667, 0.004684, 0.9659, 0.00436, 0.9651, 0.004048, 0.9643, 0.003749, 0.9635, 0.003463, 0.9627, 0.00319, 0.9619, 0.00293, 0.9611, 0.002682, 0.9602, 0.002448, 0.9594, 0.002227, 0.9586, 0.002018, 0.9577, 0.001823, 0.9569, 0.001642, 0.9561, 0.001473, 0.9552, 0.001318, 0.9544, 0.001176, 0.9535, 0.001048, 0.9527, 0.0009329, 0.9518, 0.0008314, 0.9509, 0.0007434, 0.9501, 0.0006689, 0.9492, 0.000608, 0.9484, 0.0005605, 0.9475, 0.0005267, 0.9466, 0.0005063, 0.9458, 0.0004995, 0.9449, 0.0004997, 0.05506, 0.0005065, 0.0542, 0.0005269, 0.05333, 0.0005607, 0.05247, 0.0006082, 0.05161, 0.0006692, 0.05075, 0.0007437, 0.04988, 0.0008317, 0.04903, 0.0009332, 0.04817, 0.001048, 0.04731, 0.001176, 0.04646, 0.001318, 0.04561, 0.001473, 0.04476, 0.001642, 0.04391, 0.001824, 0.04306, 0.002019, 0.04222, 0.002227, 0.04138, 0.002448, 0.04055, 0.002683, 0.03972, 0.00293, 0.03889, 0.00319, 0.03807, 0.003464, 0.03725, 0.00375, 0.03643, 0.004049, 0.03562, 0.00436, 0.03482, 0.004684, 0.03402, 0.005021, 0.03322, 0.00537, 0.03243, 0.005732, 0.03165, 0.006105, 0.03087, 0.006491, 0.0301, 0.006889, 0.02933, 0.007299, 0.02857, 0.007721, 0.02781, 0.008155, 0.02707, 0.0086, 0.02633, 0.009057, 0.02559, 0.009526, 0.02487, 0.01001, 0.02415, 0.0105, 0.02344, 0.011, 0.02274, 0.01151, 0.02204, 0.01204, 0.02136, 0.01257, 0.02068, 0.01312, 0.02001, 0.01367, 0.01935, 0.01424, 0.01869, 0.01481, 0.01805, 0.0154, 0.01742, 0.016, 0.01679, 0.0166, 0.01618, 0.01722, 0.01557, 0.01784, 0.01497, 0.01848, 0.01439, 0.01912, 0.01381, 0.01977, 0.01325, 0.02043, 0.01269, 0.0211, 0.01214, 0.02178, 0.01161, 0.02247, 0.01109, 0.02316, 0.01057, 0.02386, 0.01007, 0.02457, 0.009579, 0.02529, 0.009099, 0.02602, 0.00863, 0.02675, 0.008173, 0.02749, 0.007728, 0.02824, 0.007294, 0.02899, 0.006872, 0.02975, 0.006461, 0.03052, 0.006063, 0.03129, 0.005677, 0.03207, 0.005303, 0.03285, 0.004942, 0.03364, 0.004593, 0.03444, 0.004256, 0.03524, 0.003932, 0.03604, 0.00362, 0.03685, 0.003321, 0.03767, 0.003035, 0.03848, 0.002761, 0.03931, 0.002501, 0.04014, 0.002253, 0.04097, 0.002019, 0.0418, 0.001797, 0.04264, 0.001589, 0.04348, 0.001394, 0.04432, 0.001213, 0.04517, 0.001044, 0.04602, 0.0008886, 0.04687, 0.0007468, 0.04773, 0.0006184, 0.04858, 0.0005036, 0.04944, 0.0004016, 0.0503, 0.000314, 0.05116, 0.0002395, 0.05202, 0.0001782, 0.05288, 0.0001309, 0.05375, 9.69e-05, 0.05461, 7.661e-05, 0.05547, 7.01e-05, 0.9452, -7.728e-05, 0.946, -7.075e-05, 0.9469, -5.16e-05, 0.9478, -1.581e-05, 0.9486, 3.956e-05, 0.9495, 9.885e-05, 0.9503, 0.0001716, 0.9512, 0.0002536, 0.9521, 0.0003547, 0.9529, 0.0004707, 0.9538, 0.0005976, 0.9546, 0.0007396, 0.9555, 0.0008955, 0.9563, 0.001062, 0.9572, 0.001245, 0.958, 0.00144, 0.9588, 0.001648, 0.9597, 0.00187, 0.9605, 0.002105, 0.9613, 0.002352, 0.9622, 0.002614, 0.963, 0.002888, 0.9638, 0.003174, 0.9646, 0.003471, 0.9654, 0.003785, 0.9662, 0.004109, 0.967, 0.004445, 0.9678, 0.004795, 0.9686, 0.005156, 0.9694, 0.005529, 0.9701, 0.005916, 0.9709, 0.006314, 0.9717, 0.006725, 0.9724, 0.007146, 0.9732, 0.00758, 0.9739, 0.008025, 0.9746, 0.008483, 0.9754, 0.008952, 0.9761, 0.009432, 0.9768, 0.009923, 0.9775, 0.01042, 0.9782, 0.01094, 0.9789, 0.01146, 0.9796, 0.012, 0.9802, 0.01254, 0.9809, 0.0131, 0.9815, 0.01366, 0.9822, 0.01424, 0.9828, 0.01483, 0.9834, 0.01542, 0.9841, 0.01603, 0.9847, 0.01664, 0.9853, 0.01727, 0.9858, 0.0179, 0.9864, 0.01855, 0.987, 0.0192, 0.9875, 0.01986, 0.9881, 0.02053, 0.9886, 0.02121, 0.9892, 0.02189, 0.9897, 0.02259, 0.9902, 0.02329, 0.9907, 0.024, 0.9911, 0.02472, 0.9916, 0.02545, 0.9921, 0.02618, 0.9925, 0.02692, 0.9929, 0.02767, 0.9934, 0.02842, 0.9938, 0.02918, 0.9942, 0.02995, 0.9946, 0.03072, 0.9949, 0.0315, 0.9953, 0.03228, 0.9956, 0.03307, 0.996, 0.03387, 0.9963, 0.03467, 0.9966, 0.03547, 0.9969, 0.03628, 0.9972, 0.0371, 0.9975, 0.03792, 0.9977, 0.03874, 0.998, 0.03957, 0.9982, 0.0404, 0.9984, 0.04123, 0.9986, 0.04207, 0.9988, 0.04291, 0.999, 0.04376, 0.9992, 0.0446, 0.9994, 0.04545, 0.9995, 0.04631, 0.9996, 0.04716, 0.9997, 0.04802, 0.9998, 0.04888, 0.9999, 0.04974, 1.0, 0.05061, 1.0, 0.05147, 1.0, 0.05232, 1.0, 0.05318, 1.0, 0.05405, 1.0, 0.05491, 1.0, 0.9447, 1.0, 0.9456, 1.0, 0.9464, 1.0, 0.9473, 1.0, 0.9482, 1.0, 0.949, 0.9999, 0.9499, 0.9998, 0.9508, 0.9997, 0.9516, 0.9996, 0.9525, 0.9995, 0.9533, 0.9993, 0.9542, 0.9992, 0.955, 0.999, 0.9559, 0.9988, 0.9567, 0.9986, 0.9576, 0.9984, 0.9584, 0.9982, 0.9592, 0.998, 0.9601, 0.9977, 0.9609, 0.9975, 0.9617, 0.9972, 0.9625, 0.9969, 0.9633, 0.9966, 0.9642, 0.9963, 0.965, 0.996, 0.9658, 0.9956, 0.9666, 0.9953, 0.9674, 0.9949, 0.9681, 0.9946, 0.9689, 0.9942, 0.9697, 0.9938, 0.9705, 0.9934, 0.9712, 0.9929, 0.972, 0.9925, 0.9727, 0.9921, 0.9735, 0.9916, 0.9742, 0.9911, 0.9749, 0.9907, 0.9756, 0.9902, 0.9763, 0.9897, 0.977, 0.9891, 0.9777, 0.9886, 0.9784, 0.9881, 0.9791, 0.9875, 0.9798, 0.987, 0.9804, 0.9864, 0.9811, 0.9858, 0.9817, 0.9853, 0.9824, 0.9847, 0.983, 0.9841, 0.9836, 0.9834, 0.9842, 0.9828, 0.9848, 0.9822, 0.9854, 0.9815, 0.986, 0.9809, 0.9865, 0.9802, 0.9871, 0.9796, 0.9876, 0.9789, 0.9882, 0.9782, 0.9887, 0.9775, 0.9892, 0.9768, 0.9897, 0.9761, 0.9902, 0.9754, 0.9907, 0.9746, 0.9912, 0.9739, 0.9916, 0.9732, 0.9921, 0.9724, 0.9925, 0.9717, 0.9929, 0.9709, 0.9933, 0.9701, 0.9937, 0.9694, 0.9941, 0.9686, 0.9945, 0.9678, 0.9948, 0.967, 0.9952, 0.9662, 0.9955, 0.9654, 0.9958, 0.9646, 0.9962, 0.9638, 0.9965, 0.963, 0.9967, 0.9622, 0.997, 0.9613, 0.9973, 0.9605, 0.9975, 0.9597, 0.9978, 0.9588, 0.998, 0.958, 0.9982, 0.9572, 0.9984, 0.9563, 0.9986, 0.9555, 0.9987, 0.9546, 0.9989, 0.9538, 0.999, 0.9529, 0.9992, 0.9521, 0.9993, 0.9512, 0.9994, 0.9503, 0.9995, 0.9495, 0.9995, 0.9486, 0.9996, 0.9478, 0.9996, 0.9469, 0.9997, 0.946, 0.9997, 0.9452, 0.9997, 0.05514, 0.9997, 0.05428, 0.9997, 0.05341, 0.9997, 0.05255, 0.9996, 0.05169, 0.9996, 0.05083, 0.9995, 0.04997, 0.9995, 0.04911, 0.9994, 0.04825, 0.9993, 0.04739, 0.9992, 0.04654, 0.999, 0.04569, 0.9989, 0.04484, 0.9987, 0.04399, 0.9986, 0.04314, 0.9984, 0.0423, 0.9982, 0.04146, 0.998, 0.04063, 0.9978, 0.0398, 0.9975, 0.03897, 0.9973, 0.03815, 0.997, 0.03733, 0.9967, 0.03651, 0.9965, 0.0357, 0.9962, 0.0349, 0.9958, 0.03409, 0.9955, 0.0333, 0.9952, 0.03251, 0.9948, 0.03172, 0.9945, 0.03094, 0.9941, 0.03017, 0.9937, 0.02941, 0.9933, 0.02865, 0.9929, 0.02789, 0.9925, 0.02714, 0.9921, 0.0264, 0.9916, 0.02567, 0.9912, 0.02495, 0.9907, 0.02423, 0.9902, 0.02352, 0.9897, 0.02281, 0.9892, 0.02212, 0.9887, 0.02143, 0.9882, 0.02075, 0.9876, 0.02008, 0.9871, 0.01942, 0.9865, 0.01877, 0.986, 0.01813, 0.9854, 0.01749, 0.9848, 0.01687, 0.9842, 0.01625, 0.9836, 0.01564, 0.983, 0.01505, 0.9824, 0.01446, 0.9817, 0.01389, 0.9811, 0.01332, 0.9804, 0.01276, 0.9798, 0.01222, 0.9791, 0.01168, 0.9784, 0.01116, 0.9777, 0.01065, 0.977, 0.01014, 0.9763, 0.009652, 0.9756, 0.009172, 0.9749, 0.008703, 0.9742, 0.008246, 0.9735, 0.0078, 0.9727, 0.007366, 0.972, 0.006944, 0.9712, 0.006534, 0.9705, 0.006136, 0.9697, 0.005749, 0.9689, 0.005376, 0.9681, 0.005014, 0.9674, 0.004664, 0.9666, 0.004327, 0.9658, 0.004003, 0.965, 0.003692, 0.9642, 0.003392, 0.9633, 0.003106, 0.9625, 0.002833, 0.9617, 0.002572, 0.9609, 0.002325, 0.9601, 0.00209, 0.9592, 0.001869, 0.9584, 0.001661, 0.9576, 0.001465, 0.9567, 0.001283, 0.9559, 0.001115, 0.955, 0.0009599, 0.9542, 0.000818, 0.9533, 0.0006895, 0.9525, 0.0005744, 0.9516, 0.000473, 0.9508, 0.0003849, 0.9499, 0.0003104, 0.949, 0.0002494, 0.9482, 0.0002019, 0.9473, 0.0001681, 0.9464, 0.0001473, 0.9456, 0.0001408, 0.9447, 0.000141, 0.05491, 0.0001466, 0.05405, 0.0001638, 0.05319, 0.000192, 0.05233, 0.0002322, 0.05147, 0.0003049, 0.0506, 0.0003877, 0.04973, 0.0004768, 0.04887, 0.0005792, 0.04802, 0.0006922, 0.04716, 0.0008209, 0.04631, 0.0009635, 0.04545, 0.001116, 0.04461, 0.001285, 0.04376, 0.001467, 0.04291, 0.001662, 0.04207, 0.00187, 0.04123, 0.002091, 0.0404, 0.002326, 0.03957, 0.002573, 0.03874, 0.002833, 0.03792, 0.003106, 0.0371, 0.003394, 0.03628, 0.003692, 0.03547, 0.004004, 0.03467, 0.004327, 0.03387, 0.004664, 0.03307, 0.005014, 0.03228, 0.005376, 0.0315, 0.00575, 0.03072, 0.006136, 0.02995, 0.006534, 0.02918, 0.006944, 0.02842, 0.007366, 0.02767, 0.0078, 0.02692, 0.008246, 0.02618, 0.008703, 0.02545, 0.009172, 0.02472, 0.009653, 0.024, 0.01014, 0.02329, 0.01065, 0.02259, 0.01116, 0.02189, 0.01168, 0.02121, 0.01222, 0.02053, 0.01276, 0.01986, 0.01332, 0.0192, 0.01388, 0.01855, 0.01446, 0.0179, 0.01505, 0.01727, 0.01564, 0.01664, 0.01625, 0.01603, 0.01687, 0.01542, 0.01749, 0.01483, 0.01813, 0.01424, 0.01877, 0.01366, 0.01942, 0.0131, 0.02008, 0.01254, 0.02075, 0.012, 0.02143, 0.01146, 0.02212, 0.01094, 0.02281, 0.01042, 0.02352, 0.009921, 0.02423, 0.009431, 0.02495, 0.008951, 0.02567, 0.008483, 0.0264, 0.008026, 0.02714, 0.00758, 0.02789, 0.007146, 0.02864, 0.006724, 0.02941, 0.006314, 0.03017, 0.005916, 0.03095, 0.005529, 0.03172, 0.005156, 0.03251, 0.004794, 0.0333, 0.004445, 0.03409, 0.004108, 0.0349, 0.003783, 0.0357, 0.003472, 0.03651, 0.003173, 0.03733, 0.002887, 0.03815, 0.002613, 0.03897, 0.002353, 0.0398, 0.002105, 0.04063, 0.00187, 0.04147, 0.001649, 0.0423, 0.00144, 0.04315, 0.001246, 0.04399, 0.001064, 0.04484, 0.0008933, 0.04569, 0.0007385, 0.04654, 0.000597, 0.0474, 0.0004692, 0.04825, 0.0003527, 0.04911, 0.0002516, 0.04996, 0.0001719, 0.05082, 9.584e-05, 0.05167, 4.391e-05, 0.05254, -9.199e-06, 0.05341, -4.708e-05, 0.05428, -7.008e-05, 0.05514, -7.744e-05, 0.6388, 0.5, 0.6388, 0.75, 0.6385, 0.75, 0.6385, 0.5, 0.6385, 0.5, 0.6385, 0.75, 0.6383, 0.75, 0.6383, 0.5, 0.6383, 0.5, 0.6383, 0.75, 0.6381, 0.75, 0.6381, 0.5, 0.6381, 0.5, 0.6381, 0.75, 0.6379, 0.75, 0.6379, 0.5, 0.6379, 0.5, 0.6379, 0.75, 0.6377, 0.75, 0.6377, 0.5, 0.6377, 0.5, 0.6377, 0.75, 0.6375, 0.75, 0.6375, 0.5, 0.6375, 0.5, 0.6375, 0.75, 0.6372, 0.75, 0.6372, 0.5, 0.6372, 0.5, 0.6372, 0.75, 0.637, 0.75, 0.637, 0.5, 0.637, 0.5, 0.637, 0.75, 0.6368, 0.75, 0.6368, 0.5, 0.6368, 0.5, 0.6368, 0.75, 0.6366, 0.75, 0.6366, 0.5, 0.6366, 0.5, 0.6366, 0.75, 0.6364, 0.75, 0.6364, 0.5, 0.6364, 0.5, 0.6364, 0.75, 0.6362, 0.75, 0.6362, 0.5, 0.6362, 0.5, 0.6362, 0.75, 0.636, 0.75, 0.636, 0.5, 0.636, 0.5, 0.636, 0.75, 0.6358, 0.75, 0.6358, 0.5, 0.6358, 0.5, 0.6358, 0.75, 0.6355, 0.75, 0.6355, 0.5, 0.6355, 0.5, 0.6355, 0.75, 0.6353, 0.75, 0.6353, 0.5, 0.6353, 0.5, 0.6353, 0.75, 0.6351, 0.75, 0.6351, 0.5, 0.6351, 0.5, 0.6351, 0.75, 0.6349, 0.75, 0.6349, 0.5, 0.6349, 0.5, 0.6349, 0.75, 0.6347, 0.75, 0.6347, 0.5, 0.6347, 0.5, 0.6347, 0.75, 0.6345, 0.75, 0.6345, 0.5, 0.6345, 0.5, 0.6345, 0.75, 0.6343, 0.75, 0.6343, 0.5, 0.6343, 0.5, 0.6343, 0.75, 0.6341, 0.75, 0.6341, 0.5, 0.6341, 0.5, 0.6341, 0.75, 0.6339, 0.75, 0.6339, 0.5, 0.6339, 0.5, 0.6339, 0.75, 0.6337, 0.75, 0.6337, 0.5, 0.6337, 0.5, 0.6337, 0.75, 0.6335, 0.75, 0.6335, 0.5, 0.6335, 0.5, 0.6335, 0.75, 0.6333, 0.75, 0.6333, 0.5, 0.6333, 0.5, 0.6333, 0.75, 0.6331, 0.75, 0.6331, 0.5, 0.6331, 0.5, 0.6331, 0.75, 0.6329, 0.75, 0.6329, 0.5, 0.6329, 0.5, 0.6329, 0.75, 0.6327, 0.75, 0.6327, 0.5, 0.6327, 0.5, 0.6327, 0.75, 0.6325, 0.75, 0.6325, 0.5, 0.6325, 0.5, 0.6325, 0.75, 0.6323, 0.75, 0.6323, 0.5, 0.6323, 0.5, 0.6323, 0.75, 0.6321, 0.75, 0.6321, 0.5, 0.6321, 0.5, 0.6321, 0.75, 0.6319, 0.75, 0.6319, 0.5, 0.6319, 0.5, 0.6319, 0.75, 0.6318, 0.75, 0.6318, 0.5, 0.6318, 0.5, 0.6318, 0.75, 0.6316, 0.75, 0.6316, 0.5, 0.6316, 0.5, 0.6316, 0.75, 0.6314, 0.75, 0.6314, 0.5, 0.6314, 0.5, 0.6314, 0.75, 0.6312, 0.75, 0.6312, 0.5, 0.6312, 0.5, 0.6312, 0.75, 0.631, 0.75, 0.631, 0.5, 0.631, 0.5, 0.631, 0.75, 0.6308, 0.75, 0.6308, 0.5, 0.6308, 0.5, 0.6308, 0.75, 0.6307, 0.75, 0.6307, 0.5, 0.6307, 0.5, 0.6307, 0.75, 0.6305, 0.75, 0.6305, 0.5, 0.6305, 0.5, 0.6305, 0.75, 0.6303, 0.75, 0.6303, 0.5, 0.6303, 0.5, 0.6303, 0.75, 0.6302, 0.75, 0.6302, 0.5, 0.6302, 0.5, 0.6302, 0.75, 0.63, 0.75, 0.63, 0.5, 0.63, 0.5, 0.63, 0.75, 0.6298, 0.75, 0.6298, 0.5, 0.6298, 0.5, 0.6298, 0.75, 0.6297, 0.75, 0.6297, 0.5, 0.6297, 0.5, 0.6297, 0.75, 0.6295, 0.75, 0.6295, 0.5, 0.6295, 0.5, 0.6295, 0.75, 0.6293, 0.75, 0.6293, 0.5, 0.6293, 0.5, 0.6293, 0.75, 0.6292, 0.75, 0.6292, 0.5, 0.6292, 0.5, 0.6292, 0.75, 0.625, 0.75, 0.625, 0.5, 0.625, 0.5, 0.625, 0.75, 0.6208, 0.75, 0.6208, 0.5, 0.6208, 0.5, 0.6208, 0.75, 0.6207, 0.75, 0.6207, 0.5, 0.6207, 0.5, 0.6207, 0.75, 0.6205, 0.75, 0.6205, 0.5, 0.6205, 0.5, 0.6205, 0.75, 0.6203, 0.75, 0.6203, 0.5, 0.6203, 0.5, 0.6203, 0.75, 0.6202, 0.75, 0.6202, 0.5, 0.6202, 0.5, 0.6202, 0.75, 0.62, 0.75, 0.62, 0.5, 0.62, 0.5, 0.62, 0.75, 0.6198, 0.75, 0.6198, 0.5, 0.6198, 0.5, 0.6198, 0.75, 0.6197, 0.75, 0.6197, 0.5, 0.6197, 0.5, 0.6197, 0.75, 0.6195, 0.75, 0.6195, 0.5, 0.6195, 0.5, 0.6195, 0.75, 0.6193, 0.75, 0.6193, 0.5, 0.6193, 0.5, 0.6193, 0.75, 0.6192, 0.75, 0.6192, 0.5, 0.6192, 0.5, 0.6192, 0.75, 0.619, 0.75, 0.619, 0.5, 0.619, 0.5, 0.619, 0.75, 0.6188, 0.75, 0.6188, 0.5, 0.6188, 0.5, 0.6188, 0.75, 0.6186, 0.75, 0.6186, 0.5, 0.6186, 0.5, 0.6186, 0.75, 0.6184, 0.75, 0.6184, 0.5, 0.6184, 0.5, 0.6184, 0.75, 0.6182, 0.75, 0.6182, 0.5, 0.6182, 0.5, 0.6182, 0.75, 0.6181, 0.75, 0.6181, 0.5, 0.6181, 0.5, 0.6181, 0.75, 0.6179, 0.75, 0.6179, 0.5, 0.6179, 0.5, 0.6179, 0.75, 0.6177, 0.75, 0.6177, 0.5, 0.6177, 0.5, 0.6177, 0.75, 0.6175, 0.75, 0.6175, 0.5, 0.6175, 0.5, 0.6175, 0.75, 0.6173, 0.75, 0.6173, 0.5, 0.6173, 0.5, 0.6173, 0.75, 0.6171, 0.75, 0.6171, 0.5, 0.6171, 0.5, 0.6171, 0.75, 0.6169, 0.75, 0.6169, 0.5, 0.6169, 0.5, 0.6169, 0.75, 0.6167, 0.75, 0.6167, 0.5, 0.6167, 0.5, 0.6167, 0.75, 0.6165, 0.75, 0.6165, 0.5, 0.6165, 0.5, 0.6165, 0.75, 0.6163, 0.75, 0.6163, 0.5, 0.6163, 0.5, 0.6163, 0.75, 0.6161, 0.75, 0.6161, 0.5, 0.6161, 0.5, 0.6161, 0.75, 0.6159, 0.75, 0.6159, 0.5, 0.6159, 0.5, 0.6159, 0.75, 0.6157, 0.75, 0.6157, 0.5, 0.6157, 0.5, 0.6157, 0.75, 0.6155, 0.75, 0.6155, 0.5, 0.6155, 0.5, 0.6155, 0.75, 0.6153, 0.75, 0.6153, 0.5, 0.6153, 0.5, 0.6153, 0.75, 0.6151, 0.75, 0.6151, 0.5, 0.6151, 0.5, 0.6151, 0.75, 0.6149, 0.75, 0.6149, 0.5, 0.6149, 0.5, 0.6149, 0.75, 0.6147, 0.75, 0.6147, 0.5, 0.6147, 0.5, 0.6147, 0.75, 0.6145, 0.75, 0.6145, 0.5, 0.6145, 0.5, 0.6145, 0.75, 0.6142, 0.75, 0.6142, 0.5, 0.6142, 0.5, 0.6142, 0.75, 0.614, 0.75, 0.614, 0.5, 0.614, 0.5, 0.614, 0.75, 0.6138, 0.75, 0.6138, 0.5, 0.6138, 0.5, 0.6138, 0.75, 0.6136, 0.75, 0.6136, 0.5, 0.6136, 0.5, 0.6136, 0.75, 0.6134, 0.75, 0.6134, 0.5, 0.6134, 0.5, 0.6134, 0.75, 0.6132, 0.75, 0.6132, 0.5, 0.6132, 0.5, 0.6132, 0.75, 0.613, 0.75, 0.613, 0.5, 0.613, 0.5, 0.613, 0.75, 0.6128, 0.75, 0.6128, 0.5, 0.6128, 0.5, 0.6128, 0.75, 0.6125, 0.75, 0.6125, 0.5, 0.6125, 0.5, 0.6125, 0.75, 0.6123, 0.75, 0.6123, 0.5, 0.6123, 0.5, 0.6123, 0.75, 0.6121, 0.75, 0.6121, 0.5, 0.6121, 0.5, 0.6121, 0.75, 0.6119, 0.75, 0.6119, 0.5, 0.6119, 0.5, 0.6119, 0.75, 0.6117, 0.75, 0.6117, 0.5, 0.6117, 0.5, 0.6117, 0.75, 0.6115, 0.75, 0.6115, 0.5, 0.6115, 0.5, 0.6115, 0.75, 0.6112, 0.75, 0.6112, 0.5, 0.3887, 0.5, 0.6112, 0.5, 0.6112, 0.75, 0.3888, 0.75, 0.8612, 0.75, 0.8612, 0.5, 0.8615, 0.5, 0.8615, 0.75, 0.8615, 0.75, 0.8615, 0.5, 0.8617, 0.5, 0.8617, 0.75, 0.8617, 0.75, 0.8617, 0.5, 0.8619, 0.5, 0.8619, 0.75, 0.8619, 0.75, 0.8619, 0.5, 0.8621, 0.5, 0.8621, 0.75, 0.8621, 0.75, 0.8621, 0.5, 0.8623, 0.5, 0.8623, 0.75, 0.8623, 0.75, 0.8623, 0.5, 0.8625, 0.5, 0.8625, 0.75, 0.8625, 0.75, 0.8625, 0.5, 0.8628, 0.5, 0.8628, 0.75, 0.8628, 0.75, 0.8628, 0.5, 0.863, 0.5, 0.863, 0.75, 0.863, 0.75, 0.863, 0.5, 0.8632, 0.5, 0.8632, 0.75, 0.8632, 0.75, 0.8632, 0.5, 0.8634, 0.5, 0.8634, 0.75, 0.8634, 0.75, 0.8634, 0.5, 0.8636, 0.5, 0.8636, 0.75, 0.8636, 0.75, 0.8636, 0.5, 0.8638, 0.5, 0.8638, 0.75, 0.8638, 0.75, 0.8638, 0.5, 0.864, 0.5, 0.864, 0.75, 0.864, 0.75, 0.864, 0.5, 0.8642, 0.5, 0.8642, 0.75, 0.8642, 0.75, 0.8642, 0.5, 0.8645, 0.5, 0.8645, 0.75, 0.8645, 0.75, 0.8645, 0.5, 0.8647, 0.5, 0.8647, 0.75, 0.8647, 0.75, 0.8647, 0.5, 0.8649, 0.5, 0.8649, 0.75, 0.8649, 0.75, 0.8649, 0.5, 0.8651, 0.5, 0.8651, 0.75, 0.8651, 0.75, 0.8651, 0.5, 0.8653, 0.5, 0.8653, 0.75, 0.8653, 0.75, 0.8653, 0.5, 0.8655, 0.5, 0.8655, 0.75, 0.8655, 0.75, 0.8655, 0.5, 0.8657, 0.5, 0.8657, 0.75, 0.8657, 0.75, 0.8657, 0.5, 0.8659, 0.5, 0.8659, 0.75, 0.8659, 0.75, 0.8659, 0.5, 0.8661, 0.5, 0.8661, 0.75, 0.8661, 0.75, 0.8661, 0.5, 0.8663, 0.5, 0.8663, 0.75, 0.8663, 0.75, 0.8663, 0.5, 0.8665, 0.5, 0.8665, 0.75, 0.8665, 0.75, 0.8665, 0.5, 0.8667, 0.5, 0.8667, 0.75, 0.8667, 0.75, 0.8667, 0.5, 0.8669, 0.5, 0.8669, 0.75, 0.8669, 0.75, 0.8669, 0.5, 0.8671, 0.5, 0.8671, 0.75, 0.8671, 0.75, 0.8671, 0.5, 0.8673, 0.5, 0.8673, 0.75, 0.8673, 0.75, 0.8673, 0.5, 0.8675, 0.5, 0.8675, 0.75, 0.8675, 0.75, 0.8675, 0.5, 0.8677, 0.5, 0.8677, 0.75, 0.8677, 0.75, 0.8677, 0.5, 0.8679, 0.5, 0.8679, 0.75, 0.8679, 0.75, 0.8679, 0.5, 0.8681, 0.5, 0.8681, 0.75, 0.8681, 0.75, 0.8681, 0.5, 0.8682, 0.5, 0.8682, 0.75, 0.8682, 0.75, 0.8682, 0.5, 0.8684, 0.5, 0.8684, 0.75, 0.8684, 0.75, 0.8684, 0.5, 0.8686, 0.5, 0.8686, 0.75, 0.8686, 0.75, 0.8686, 0.5, 0.8688, 0.5, 0.8688, 0.75, 0.8688, 0.75, 0.8688, 0.5, 0.869, 0.5, 0.869, 0.75, 0.869, 0.75, 0.869, 0.5, 0.8692, 0.5, 0.8692, 0.75, 0.8692, 0.75, 0.8692, 0.5, 0.8693, 0.5, 0.8693, 0.75, 0.8693, 0.75, 0.8693, 0.5, 0.8695, 0.5, 0.8695, 0.75, 0.8695, 0.75, 0.8695, 0.5, 0.8697, 0.5, 0.8697, 0.75, 0.8697, 0.75, 0.8697, 0.5, 0.8698, 0.5, 0.8698, 0.75, 0.8698, 0.75, 0.8698, 0.5, 0.87, 0.5, 0.87, 0.75, 0.87, 0.75, 0.87, 0.5, 0.8702, 0.5, 0.8702, 0.75, 0.8702, 0.75, 0.8702, 0.5, 0.8703, 0.5, 0.8703, 0.75, 0.8703, 0.75, 0.8703, 0.5, 0.8705, 0.5, 0.8705, 0.75, 0.8705, 0.75, 0.8705, 0.5, 0.8707, 0.5, 0.8707, 0.75, 0.8707, 0.75, 0.8707, 0.5, 0.8708, 0.5, 0.8708, 0.75, 0.8708, 0.75, 0.8708, 0.5, 0.875, 0.5, 0.875, 0.75, 0.625, 0.0, 0.625, 0.25, 0.6208, 0.25, 0.6208, 0.0, 0.6208, 0.0, 0.6208, 0.25, 0.6207, 0.25, 0.6207, 0.0, 0.6207, 0.0, 0.6207, 0.25, 0.6205, 0.25, 0.6205, 0.0, 0.6205, 0.0, 0.6205, 0.25, 0.6203, 0.25, 0.6203, 0.0, 0.6203, 0.0, 0.6203, 0.25, 0.6202, 0.25, 0.6202, 0.0, 0.6202, 0.0, 0.6202, 0.25, 0.62, 0.25, 0.62, 0.0, 0.62, 0.0, 0.62, 0.25, 0.6198, 0.25, 0.6198, 0.0, 0.6198, 0.0, 0.6198, 0.25, 0.6197, 0.25, 0.6197, 0.0, 0.6197, 0.0, 0.6197, 0.25, 0.6195, 0.25, 0.6195, 0.0, 0.6195, 0.0, 0.6195, 0.25, 0.6193, 0.25, 0.6193, 0.0, 0.6193, 0.0, 0.6193, 0.25, 0.6192, 0.25, 0.6192, 0.0, 0.6192, 0.0, 0.6192, 0.25, 0.619, 0.25, 0.619, 0.0, 0.619, 0.0, 0.619, 0.25, 0.6188, 0.25, 0.6188, 0.0, 0.6188, 0.0, 0.6188, 0.25, 0.6186, 0.25, 0.6186, 0.0, 0.6186, 0.0, 0.6186, 0.25, 0.6184, 0.25, 0.6184, 0.0, 0.6184, 0.0, 0.6184, 0.25, 0.6182, 0.25, 0.6182, 0.0, 0.6182, 0.0, 0.6182, 0.25, 0.6181, 0.25, 0.6181, 0.0, 0.6181, 0.0, 0.6181, 0.25, 0.6179, 0.25, 0.6179, 0.0, 0.6179, 0.0, 0.6179, 0.25, 0.6177, 0.25, 0.6177, 0.0, 0.6177, 0.0, 0.6177, 0.25, 0.6175, 0.25, 0.6175, 0.0, 0.6175, 0.0, 0.6175, 0.25, 0.6173, 0.25, 0.6173, 0.0, 0.6173, 0.0, 0.6173, 0.25, 0.6171, 0.25, 0.6171, 0.0, 0.6171, 0.0, 0.6171, 0.25, 0.6169, 0.25, 0.6169, 0.0, 0.6169, 0.0, 0.6169, 0.25, 0.6167, 0.25, 0.6167, 0.0, 0.6167, 0.0, 0.6167, 0.25, 0.6165, 0.25, 0.6165, 0.0, 0.6165, 0.0, 0.6165, 0.25, 0.6163, 0.25, 0.6163, 0.0, 0.6163, 0.0, 0.6163, 0.25, 0.6161, 0.25, 0.6161, 0.0, 0.6161, 0.0, 0.6161, 0.25, 0.6159, 0.25, 0.6159, 0.0, 0.6159, 0.0, 0.6159, 0.25, 0.6157, 0.25, 0.6157, 0.0, 0.6157, 0.0, 0.6157, 0.25, 0.6155, 0.25, 0.6155, 0.0, 0.6155, 0.0, 0.6155, 0.25, 0.6153, 0.25, 0.6153, 0.0, 0.6153, 0.0, 0.6153, 0.25, 0.6151, 0.25, 0.6151, 0.0, 0.6151, 0.0, 0.6151, 0.25, 0.6149, 0.25, 0.6149, 0.0, 0.6149, 0.0, 0.6149, 0.25, 0.6147, 0.25, 0.6147, 0.0, 0.6147, 0.0, 0.6147, 0.25, 0.6145, 0.25, 0.6145, 0.0, 0.6145, 0.0, 0.6145, 0.25, 0.6142, 0.25, 0.6142, 0.0, 0.6142, 0.0, 0.6142, 0.25, 0.614, 0.25, 0.614, 0.0, 0.614, 0.0, 0.614, 0.25, 0.6138, 0.25, 0.6138, 0.0, 0.6138, 0.0, 0.6138, 0.25, 0.6136, 0.25, 0.6136, 0.0, 0.6136, 0.0, 0.6136, 0.25, 0.6134, 0.25, 0.6134, 0.0, 0.6134, 0.0, 0.6134, 0.25, 0.6132, 0.25, 0.6132, 0.0, 0.6132, 0.0, 0.6132, 0.25, 0.613, 0.25, 0.613, 0.0, 0.613, 0.0, 0.613, 0.25, 0.6128, 0.25, 0.6128, 0.0, 0.6128, 0.0, 0.6128, 0.25, 0.6125, 0.25, 0.6125, 0.0, 0.6125, 0.0, 0.6125, 0.25, 0.6123, 0.25, 0.6123, 0.0, 0.6123, 0.0, 0.6123, 0.25, 0.6121, 0.25, 0.6121, 0.0, 0.6121, 0.0, 0.6121, 0.25, 0.6119, 0.25, 0.6119, 0.0, 0.6119, 0.0, 0.6119, 0.25, 0.6117, 0.25, 0.6117, 0.0, 0.6117, 0.0, 0.6117, 0.25, 0.6115, 0.25, 0.6115, 0.0, 0.6115, 0.0, 0.6115, 0.25, 0.6112, 0.25, 0.6112, 0.0, 0.1388, 0.5, 0.1388, 0.75, 0.1385, 0.75, 0.1385, 0.5, 0.1385, 0.5, 0.1385, 0.75, 0.1383, 0.75, 0.1383, 0.5, 0.1383, 0.5, 0.1383, 0.75, 0.1381, 0.75, 0.1381, 0.5, 0.1381, 0.5, 0.1381, 0.75, 0.1379, 0.75, 0.1379, 0.5, 0.1379, 0.5, 0.1379, 0.75, 0.1377, 0.75, 0.1377, 0.5, 0.1377, 0.5, 0.1377, 0.75, 0.1375, 0.75, 0.1375, 0.5, 0.1375, 0.5, 0.1375, 0.75, 0.1372, 0.75, 0.1372, 0.5, 0.1372, 0.5, 0.1372, 0.75, 0.137, 0.75, 0.137, 0.5, 0.137, 0.5, 0.137, 0.75, 0.1368, 0.75, 0.1368, 0.5, 0.1368, 0.5, 0.1368, 0.75, 0.1366, 0.75, 0.1366, 0.5, 0.1366, 0.5, 0.1366, 0.75, 0.1364, 0.75, 0.1364, 0.5, 0.1364, 0.5, 0.1364, 0.75, 0.1362, 0.75, 0.1362, 0.5, 0.1362, 0.5, 0.1362, 0.75, 0.136, 0.75, 0.136, 0.5, 0.136, 0.5, 0.136, 0.75, 0.1358, 0.75, 0.1358, 0.5, 0.1358, 0.5, 0.1358, 0.75, 0.1355, 0.75, 0.1355, 0.5, 0.1355, 0.5, 0.1355, 0.75, 0.1353, 0.75, 0.1353, 0.5, 0.1353, 0.5, 0.1353, 0.75, 0.1351, 0.75, 0.1351, 0.5, 0.1351, 0.5, 0.1351, 0.75, 0.1349, 0.75, 0.1349, 0.5, 0.1349, 0.5, 0.1349, 0.75, 0.1347, 0.75, 0.1347, 0.5, 0.1347, 0.5, 0.1347, 0.75, 0.1345, 0.75, 0.1345, 0.5, 0.1345, 0.5, 0.1345, 0.75, 0.1343, 0.75, 0.1343, 0.5, 0.1343, 0.5, 0.1343, 0.75, 0.1341, 0.75, 0.1341, 0.5, 0.1341, 0.5, 0.1341, 0.75, 0.1339, 0.75, 0.1339, 0.5, 0.1339, 0.5, 0.1339, 0.75, 0.1337, 0.75, 0.1337, 0.5, 0.1337, 0.5, 0.1337, 0.75, 0.1335, 0.75, 0.1335, 0.5, 0.1335, 0.5, 0.1335, 0.75, 0.1333, 0.75, 0.1333, 0.5, 0.1333, 0.5, 0.1333, 0.75, 0.1331, 0.75, 0.1331, 0.5, 0.1331, 0.5, 0.1331, 0.75, 0.1329, 0.75, 0.1329, 0.5, 0.1329, 0.5, 0.1329, 0.75, 0.1327, 0.75, 0.1327, 0.5, 0.1327, 0.5, 0.1327, 0.75, 0.1325, 0.75, 0.1325, 0.5, 0.1325, 0.5, 0.1325, 0.75, 0.1323, 0.75, 0.1323, 0.5, 0.1323, 0.5, 0.1323, 0.75, 0.1321, 0.75, 0.1321, 0.5, 0.1321, 0.5, 0.1321, 0.75, 0.1319, 0.75, 0.1319, 0.5, 0.1319, 0.5, 0.1319, 0.75, 0.1318, 0.75, 0.1318, 0.5, 0.1318, 0.5, 0.1318, 0.75, 0.1316, 0.75, 0.1316, 0.5, 0.1316, 0.5, 0.1316, 0.75, 0.1314, 0.75, 0.1314, 0.5, 0.1314, 0.5, 0.1314, 0.75, 0.1312, 0.75, 0.1312, 0.5, 0.1312, 0.5, 0.1312, 0.75, 0.131, 0.75, 0.131, 0.5, 0.131, 0.5, 0.131, 0.75, 0.1308, 0.75, 0.1308, 0.5, 0.1308, 0.5, 0.1308, 0.75, 0.1307, 0.75, 0.1307, 0.5, 0.1307, 0.5, 0.1307, 0.75, 0.1305, 0.75, 0.1305, 0.5, 0.1305, 0.5, 0.1305, 0.75, 0.1303, 0.75, 0.1303, 0.5, 0.1303, 0.5, 0.1303, 0.75, 0.1302, 0.75, 0.1302, 0.5, 0.1302, 0.5, 0.1302, 0.75, 0.13, 0.75, 0.13, 0.5, 0.13, 0.5, 0.13, 0.75, 0.1298, 0.75, 0.1298, 0.5, 0.1298, 0.5, 0.1298, 0.75, 0.1297, 0.75, 0.1297, 0.5, 0.1297, 0.5, 0.1297, 0.75, 0.1295, 0.75, 0.1295, 0.5, 0.1295, 0.5, 0.1295, 0.75, 0.1293, 0.75, 0.1293, 0.5, 0.1293, 0.5, 0.1293, 0.75, 0.1292, 0.75, 0.1292, 0.5, 0.1292, 0.5, 0.1292, 0.75, 0.125, 0.75, 0.125, 0.5, 0.375, 0.25, 0.375, 0.0, 0.3792, 0.0, 0.3792, 0.25, 0.3792, 0.25, 0.3792, 0.0, 0.3793, 0.0, 0.3793, 0.25, 0.3793, 0.25, 0.3793, 0.0, 0.3795, 0.0, 0.3795, 0.25, 0.3795, 0.25, 0.3795, 0.0, 0.3797, 0.0, 0.3797, 0.25, 0.3797, 0.25, 0.3797, 0.0, 0.3798, 0.0, 0.3798, 0.25, 0.3798, 0.25, 0.3798, 0.0, 0.38, 0.0, 0.38, 0.25, 0.38, 0.25, 0.38, 0.0, 0.3802, 0.0, 0.3802, 0.25, 0.3802, 0.25, 0.3802, 0.0, 0.3803, 0.0, 0.3803, 0.25, 0.3803, 0.25, 0.3803, 0.0, 0.3805, 0.0, 0.3805, 0.25, 0.3805, 0.25, 0.3805, 0.0, 0.3807, 0.0, 0.3807, 0.25, 0.3807, 0.25, 0.3807, 0.0, 0.3808, 0.0, 0.3808, 0.25, 0.3808, 0.25, 0.3808, 0.0, 0.381, 0.0, 0.381, 0.25, 0.381, 0.25, 0.381, 0.0, 0.3812, 0.0, 0.3812, 0.25, 0.3812, 0.25, 0.3812, 0.0, 0.3814, 0.0, 0.3814, 0.25, 0.3814, 0.25, 0.3814, 0.0, 0.3816, 0.0, 0.3816, 0.25, 0.3816, 0.25, 0.3816, 0.0, 0.3818, 0.0, 0.3818, 0.25, 0.3818, 0.25, 0.3818, 0.0, 0.3819, 0.0, 0.3819, 0.25, 0.3819, 0.25, 0.3819, 0.0, 0.3821, 0.0, 0.3821, 0.25, 0.3821, 0.25, 0.3821, 0.0, 0.3823, 0.0, 0.3823, 0.25, 0.3823, 0.25, 0.3823, 0.0, 0.3825, 0.0, 0.3825, 0.25, 0.3825, 0.25, 0.3825, 0.0, 0.3827, 0.0, 0.3827, 0.25, 0.3827, 0.25, 0.3827, 0.0, 0.3829, 0.0, 0.3829, 0.25, 0.3829, 0.25, 0.3829, 0.0, 0.3831, 0.0, 0.3831, 0.25, 0.3831, 0.25, 0.3831, 0.0, 0.3833, 0.0, 0.3833, 0.25, 0.3833, 0.25, 0.3833, 0.0, 0.3835, 0.0, 0.3835, 0.25, 0.3835, 0.25, 0.3835, 0.0, 0.3837, 0.0, 0.3837, 0.25, 0.3837, 0.25, 0.3837, 0.0, 0.3839, 0.0, 0.3839, 0.25, 0.3839, 0.25, 0.3839, 0.0, 0.3841, 0.0, 0.3841, 0.25, 0.3841, 0.25, 0.3841, 0.0, 0.3843, 0.0, 0.3843, 0.25, 0.3843, 0.25, 0.3843, 0.0, 0.3845, 0.0, 0.3845, 0.25, 0.3845, 0.25, 0.3845, 0.0, 0.3847, 0.0, 0.3847, 0.25, 0.3847, 0.25, 0.3847, 0.0, 0.3849, 0.0, 0.3849, 0.25, 0.3849, 0.25, 0.3849, 0.0, 0.3851, 0.0, 0.3851, 0.25, 0.3851, 0.25, 0.3851, 0.0, 0.3853, 0.0, 0.3853, 0.25, 0.3853, 0.25, 0.3853, 0.0, 0.3855, 0.0, 0.3855, 0.25, 0.3855, 0.25, 0.3855, 0.0, 0.3858, 0.0, 0.3858, 0.25, 0.3858, 0.25, 0.3858, 0.0, 0.386, 0.0, 0.386, 0.25, 0.386, 0.25, 0.386, 0.0, 0.3862, 0.0, 0.3862, 0.25, 0.3862, 0.25, 0.3862, 0.0, 0.3864, 0.0, 0.3864, 0.25, 0.3864, 0.25, 0.3864, 0.0, 0.3866, 0.0, 0.3866, 0.25, 0.3866, 0.25, 0.3866, 0.0, 0.3868, 0.0, 0.3868, 0.25, 0.3868, 0.25, 0.3868, 0.0, 0.387, 0.0, 0.387, 0.25, 0.387, 0.25, 0.387, 0.0, 0.3872, 0.0, 0.3872, 0.25, 0.3872, 0.25, 0.3872, 0.0, 0.3875, 0.0, 0.3875, 0.25, 0.3875, 0.25, 0.3875, 0.0, 0.3877, 0.0, 0.3877, 0.25, 0.3877, 0.25, 0.3877, 0.0, 0.3879, 0.0, 0.3879, 0.25, 0.3879, 0.25, 0.3879, 0.0, 0.3881, 0.0, 0.3881, 0.25, 0.3881, 0.25, 0.3881, 0.0, 0.3883, 0.0, 0.3883, 0.25, 0.3883, 0.25, 0.3883, 0.0, 0.3885, 0.0, 0.3885, 0.25, 0.3885, 0.25, 0.3885, 0.0, 0.3887, 0.0, 0.3888, 0.25, 0.3887, 0.0, 0.6112, 0.0, 0.6112, 0.25, 0.3888, 0.25, 0.3612, 0.75, 0.3612, 0.5, 0.3615, 0.5, 0.3615, 0.75, 0.3615, 0.75, 0.3615, 0.5, 0.3617, 0.5, 0.3617, 0.75, 0.3617, 0.75, 0.3617, 0.5, 0.3619, 0.5, 0.3619, 0.75, 0.3619, 0.75, 0.3619, 0.5, 0.3621, 0.5, 0.3621, 0.75, 0.3621, 0.75, 0.3621, 0.5, 0.3623, 0.5, 0.3623, 0.75, 0.3623, 0.75, 0.3623, 0.5, 0.3625, 0.5, 0.3625, 0.75, 0.3625, 0.75, 0.3625, 0.5, 0.3628, 0.5, 0.3628, 0.75, 0.3628, 0.75, 0.3628, 0.5, 0.363, 0.5, 0.363, 0.75, 0.363, 0.75, 0.363, 0.5, 0.3632, 0.5, 0.3632, 0.75, 0.3632, 0.75, 0.3632, 0.5, 0.3634, 0.5, 0.3634, 0.75, 0.3634, 0.75, 0.3634, 0.5, 0.3636, 0.5, 0.3636, 0.75, 0.3636, 0.75, 0.3636, 0.5, 0.3638, 0.5, 0.3638, 0.75, 0.3638, 0.75, 0.3638, 0.5, 0.364, 0.5, 0.364, 0.75, 0.364, 0.75, 0.364, 0.5, 0.3642, 0.5, 0.3642, 0.75, 0.3642, 0.75, 0.3642, 0.5, 0.3645, 0.5, 0.3645, 0.75, 0.3645, 0.75, 0.3645, 0.5, 0.3647, 0.5, 0.3647, 0.75, 0.3647, 0.75, 0.3647, 0.5, 0.3649, 0.5, 0.3649, 0.75, 0.3649, 0.75, 0.3649, 0.5, 0.3651, 0.5, 0.3651, 0.75, 0.3651, 0.75, 0.3651, 0.5, 0.3653, 0.5, 0.3653, 0.75, 0.3653, 0.75, 0.3653, 0.5, 0.3655, 0.5, 0.3655, 0.75, 0.3655, 0.75, 0.3655, 0.5, 0.3657, 0.5, 0.3657, 0.75, 0.3657, 0.75, 0.3657, 0.5, 0.3659, 0.5, 0.3659, 0.75, 0.3659, 0.75, 0.3659, 0.5, 0.3661, 0.5, 0.3661, 0.75, 0.3661, 0.75, 0.3661, 0.5, 0.3663, 0.5, 0.3663, 0.75, 0.3663, 0.75, 0.3663, 0.5, 0.3665, 0.5, 0.3665, 0.75, 0.3665, 0.75, 0.3665, 0.5, 0.3667, 0.5, 0.3667, 0.75, 0.3667, 0.75, 0.3667, 0.5, 0.3669, 0.5, 0.3669, 0.75, 0.3669, 0.75, 0.3669, 0.5, 0.3671, 0.5, 0.3671, 0.75, 0.3671, 0.75, 0.3671, 0.5, 0.3673, 0.5, 0.3673, 0.75, 0.3673, 0.75, 0.3673, 0.5, 0.3675, 0.5, 0.3675, 0.75, 0.3675, 0.75, 0.3675, 0.5, 0.3677, 0.5, 0.3677, 0.75, 0.3677, 0.75, 0.3677, 0.5, 0.3679, 0.5, 0.3679, 0.75, 0.3679, 0.75, 0.3679, 0.5, 0.3681, 0.5, 0.3681, 0.75, 0.3681, 0.75, 0.3681, 0.5, 0.3682, 0.5, 0.3682, 0.75, 0.3682, 0.75, 0.3682, 0.5, 0.3684, 0.5, 0.3684, 0.75, 0.3684, 0.75, 0.3684, 0.5, 0.3686, 0.5, 0.3686, 0.75, 0.3686, 0.75, 0.3686, 0.5, 0.3688, 0.5, 0.3688, 0.75, 0.3688, 0.75, 0.3688, 0.5, 0.369, 0.5, 0.369, 0.75, 0.369, 0.75, 0.369, 0.5, 0.3692, 0.5, 0.3692, 0.75, 0.3692, 0.75, 0.3692, 0.5, 0.3693, 0.5, 0.3693, 0.75, 0.3693, 0.75, 0.3693, 0.5, 0.3695, 0.5, 0.3695, 0.75, 0.3695, 0.75, 0.3695, 0.5, 0.3697, 0.5, 0.3697, 0.75, 0.3697, 0.75, 0.3697, 0.5, 0.3698, 0.5, 0.3698, 0.75, 0.3698, 0.75, 0.3698, 0.5, 0.37, 0.5, 0.37, 0.75, 0.37, 0.75, 0.37, 0.5, 0.3702, 0.5, 0.3702, 0.75, 0.3702, 0.75, 0.3702, 0.5, 0.3703, 0.5, 0.3703, 0.75, 0.3703, 0.75, 0.3703, 0.5, 0.3705, 0.5, 0.3705, 0.75, 0.3705, 0.75, 0.3705, 0.5, 0.3707, 0.5, 0.3707, 0.75, 0.3707, 0.75, 0.3707, 0.5, 0.3708, 0.5, 0.3708, 0.75, 0.3708, 0.75, 0.3708, 0.5, 0.375, 0.5, 0.375, 0.75, 0.375, 0.75, 0.375, 0.5, 0.3792, 0.5, 0.3792, 0.75, 0.3792, 0.75, 0.3792, 0.5, 0.3793, 0.5, 0.3793, 0.75, 0.3793, 0.75, 0.3793, 0.5, 0.3795, 0.5, 0.3795, 0.75, 0.3795, 0.75, 0.3795, 0.5, 0.3797, 0.5, 0.3797, 0.75, 0.3797, 0.75, 0.3797, 0.5, 0.3798, 0.5, 0.3798, 0.75, 0.3798, 0.75, 0.3798, 0.5, 0.38, 0.5, 0.38, 0.75, 0.38, 0.75, 0.38, 0.5, 0.3802, 0.5, 0.3802, 0.75, 0.3802, 0.75, 0.3802, 0.5, 0.3803, 0.5, 0.3803, 0.75, 0.3803, 0.75, 0.3803, 0.5, 0.3805, 0.5, 0.3805, 0.75, 0.3805, 0.75, 0.3805, 0.5, 0.3807, 0.5, 0.3807, 0.75, 0.3807, 0.75, 0.3807, 0.5, 0.3808, 0.5, 0.3808, 0.75, 0.3808, 0.75, 0.3808, 0.5, 0.381, 0.5, 0.381, 0.75, 0.381, 0.75, 0.381, 0.5, 0.3812, 0.5, 0.3812, 0.75, 0.3812, 0.75, 0.3812, 0.5, 0.3814, 0.5, 0.3814, 0.75, 0.3814, 0.75, 0.3814, 0.5, 0.3816, 0.5, 0.3816, 0.75, 0.3816, 0.75, 0.3816, 0.5, 0.3818, 0.5, 0.3818, 0.75, 0.3818, 0.75, 0.3818, 0.5, 0.3819, 0.5, 0.3819, 0.75, 0.3819, 0.75, 0.3819, 0.5, 0.3821, 0.5, 0.3821, 0.75, 0.3821, 0.75, 0.3821, 0.5, 0.3823, 0.5, 0.3823, 0.75, 0.3823, 0.75, 0.3823, 0.5, 0.3825, 0.5, 0.3825, 0.75, 0.3825, 0.75, 0.3825, 0.5, 0.3827, 0.5, 0.3827, 0.75, 0.3827, 0.75, 0.3827, 0.5, 0.3829, 0.5, 0.3829, 0.75, 0.3829, 0.75, 0.3829, 0.5, 0.3831, 0.5, 0.3831, 0.75, 0.3831, 0.75, 0.3831, 0.5, 0.3833, 0.5, 0.3833, 0.75, 0.3833, 0.75, 0.3833, 0.5, 0.3835, 0.5, 0.3835, 0.75, 0.3835, 0.75, 0.3835, 0.5, 0.3837, 0.5, 0.3837, 0.75, 0.3837, 0.75, 0.3837, 0.5, 0.3839, 0.5, 0.3839, 0.75, 0.3839, 0.75, 0.3839, 0.5, 0.3841, 0.5, 0.3841, 0.75, 0.3841, 0.75, 0.3841, 0.5, 0.3843, 0.5, 0.3843, 0.75, 0.3843, 0.75, 0.3843, 0.5, 0.3845, 0.5, 0.3845, 0.75, 0.3845, 0.75, 0.3845, 0.5, 0.3847, 0.5, 0.3847, 0.75, 0.3847, 0.75, 0.3847, 0.5, 0.3849, 0.5, 0.3849, 0.75, 0.3849, 0.75, 0.3849, 0.5, 0.3851, 0.5, 0.3851, 0.75, 0.3851, 0.75, 0.3851, 0.5, 0.3853, 0.5, 0.3853, 0.75, 0.3853, 0.75, 0.3853, 0.5, 0.3855, 0.5, 0.3855, 0.75, 0.3855, 0.75, 0.3855, 0.5, 0.3858, 0.5, 0.3858, 0.75, 0.3858, 0.75, 0.3858, 0.5, 0.386, 0.5, 0.386, 0.75, 0.386, 0.75, 0.386, 0.5, 0.3862, 0.5, 0.3862, 0.75, 0.3862, 0.75, 0.3862, 0.5, 0.3864, 0.5, 0.3864, 0.75, 0.3864, 0.75, 0.3864, 0.5, 0.3866, 0.5, 0.3866, 0.75, 0.3866, 0.75, 0.3866, 0.5, 0.3868, 0.5, 0.3868, 0.75, 0.3868, 0.75, 0.3868, 0.5, 0.387, 0.5, 0.387, 0.75, 0.387, 0.75, 0.387, 0.5, 0.3872, 0.5, 0.3872, 0.75, 0.3872, 0.75, 0.3872, 0.5, 0.3875, 0.5, 0.3875, 0.75, 0.3875, 0.75, 0.3875, 0.5, 0.3877, 0.5, 0.3877, 0.75, 0.3877, 0.75, 0.3877, 0.5, 0.3879, 0.5, 0.3879, 0.75, 0.3879, 0.75, 0.3879, 0.5, 0.3881, 0.5, 0.3881, 0.75, 0.3881, 0.75, 0.3881, 0.5, 0.3883, 0.5, 0.3883, 0.75, 0.3883, 0.75, 0.3883, 0.5, 0.3885, 0.5, 0.3885, 0.75, 0.3885, 0.75, 0.3885, 0.5, 0.3887, 0.5, 0.3888, 0.75, 0.1388, 0.5, 0.3612, 0.5, 0.3612, 0.75, 0.1388, 0.75])
me_cube.materials.append(mat_edge_mat)
me_cube.materials.append(mat_bossback_mat)
me_cube.materials.append(mat_boss_thecurseddragon_mat)
me_cube.use_mirror_vertex_groups = False
me_cube.update()

# ---- objects
ob_cube = bpy.data.objects.new('Cube', me_cube)
ob_light = bpy.data.objects.new('Light', light_light)
ob_camera = bpy.data.objects.new('Camera', cam_camera)

# ---- transforms, parenting, visibility, modifiers, constraints
ob_cube.location = (0.0, 0.0, 0.0)
ob_cube.lock_rotations_4d = False
ob_cube.empty_display_type = 'ARROWS'
ob_cube.lineart.crease_threshold = 0.0
ob_light.location = (4.076, 1.005, 5.904)
ob_light.rotation_euler = (0.6503, 0.05522, 1.866)
ob_light.lock_rotations_4d = False
ob_light.empty_display_type = 'ARROWS'
ob_light.color = (0.0, 0.0, 0.0, 0.0)
ob_light.lineart.crease_threshold = 0.0
ob_camera.location = (7.359, -6.926, 4.958)
ob_camera.rotation_euler = (1.109, 0.0, 0.8149)
ob_camera.lock_rotations_4d = False
ob_camera.empty_display_type = 'ARROWS'
ob_camera.color = (0.0, 0.0, 0.0, 0.0)
ob_camera.display_type = 'WIRE'
ob_camera.lineart.crease_threshold = 0.0

# ---- collection membership
col_collection.objects.link(ob_cube)
col_collection.objects.link(ob_light)
col_collection.objects.link(ob_camera)

# ---- scene / render settings (as saved in the file)
scene.camera = ob_camera
scene.frame_start = 1; scene.frame_end = 250; scene.frame_set(1)
scene.render.engine = 'BLENDER_EEVEE_NEXT'
scene.cycles.sampling_pattern = 'TABULATED_SOBOL'
scene.view_settings.view_transform = 'Filmic'
bpy.context.view_layer.update()
